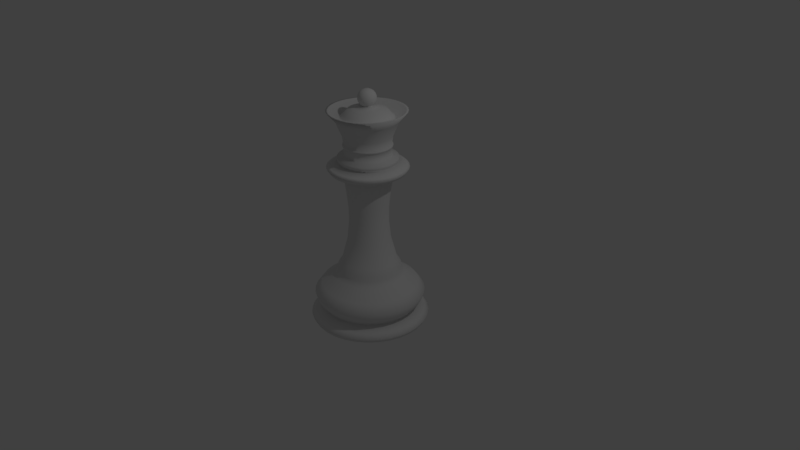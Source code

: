 # Source: krolowa.blend  (saved by Blender 2.79.0; exported with 4.5.12 LTS)
import bpy
from mathutils import Matrix  # noqa: F401  (used for matrix-valued properties, if any)

bpy.ops.wm.read_factory_settings(use_empty=True)
scene = bpy.context.scene
scene.name = 'Scene'

# ---- collections
col_collection_1 = bpy.data.collections.new('Collection 1'); scene.collection.children.link(col_collection_1)

# ---- world
world_world = bpy.data.worlds.new('World'); scene.world = world_world
world_world.color = (0.05088, 0.05088, 0.05088)
world_world.use_sun_shadow = False
world_world.sun_shadow_jitter_overblur = 0.0
world_world.cycles.sampling_method = 'MANUAL'

# ---- cameras
cam_camera = bpy.data.cameras.new('Camera')
cam_camera.clip_end = 100.0
cam_camera.lens = 35.0
cam_camera.sensor_width = 32.0
cam_camera.sensor_height = 18.0
cam_camera.ortho_scale = 7.314
cam_camera.dof.focus_distance = 0.0

# ---- lights
light_lamp = bpy.data.lights.new('Lamp', 'POINT')
light_lamp.transmission_factor = 0.0
light_lamp.cutoff_distance = 30.0
light_lamp.energy = 100.0
light_lamp.shadow_buffer_clip_start = 1.001
light_lamp.shadow_soft_size = 0.1
light_lamp.shadow_maximum_resolution = 0.006
light_lamp.use_absolute_resolution = True

# ---- meshes
me_circle_002 = bpy.data.meshes.new('Circle.002')
me_circle_002.from_pydata([(0.0, 1.0, 0.0), (-0.1951, 0.9808, 0.0), (-0.3827, 0.9239, 0.0), (-0.5556, 0.8315, 0.0), (-0.7071, 0.7071, 0.0), (-0.8315, 0.5556, 0.0), (-0.9239, 0.3827, 0.0), (-0.9808, 0.1951, 0.0), (-1.0, 7.55e-08, 0.0), (-0.9808, -0.1951, 0.0), (-0.9239, -0.3827, 0.0), (-0.8315, -0.5556, 0.0), (-0.7071, -0.7071, 0.0), (-0.5556, -0.8315, 0.0), (-0.3827, -0.9239, 0.0), (-0.1951, -0.9808, 0.0), (3.258e-07, -1.0, 0.0), (0.1951, -0.9808, 0.0), (0.3827, -0.9239, 0.0), (0.5556, -0.8315, 0.0), (0.7071, -0.7071, 0.0), (0.8315, -0.5556, 0.0), (0.9239, -0.3827, 0.0), (0.9808, -0.1951, 0.0), (1.0, 9.656e-07, 0.0), (0.9808, 0.1951, 0.0), (0.9239, 0.3827, 0.0), (0.8315, 0.5556, 0.0), (0.7071, 0.7071, 0.0), (0.5556, 0.8315, 0.0), (0.3827, 0.9239, 0.0), (0.1951, 0.9808, 0.0), (-8.479e-08, 0.2579, 0.3593), (-0.05032, 0.253, 0.3593), (-0.0987, 0.2383, 0.3593), (-0.1433, 0.2144, 0.3593), (-0.1824, 0.1824, 0.3593), (-0.2144, 0.1433, 0.3593), (-0.2383, 0.0987, 0.3593), (-0.253, 0.05032, 0.3593), (-0.2579, 2.34e-07, 0.3593), (-0.253, -0.05031, 0.3593), (-0.2383, -0.0987, 0.3593), (-0.2144, -0.1433, 0.3593), (-0.1824, -0.1824, 0.3593), (-0.1433, -0.2144, 0.3593), (-0.0987, -0.2383, 0.3593), (-0.05031, -0.253, 0.3593), (-7.585e-10, -0.2579, 0.3593), (0.05031, -0.253, 0.3593), (0.0987, -0.2383, 0.3593), (0.1433, -0.2144, 0.3593), (0.1824, -0.1824, 0.3593), (0.2144, -0.1433, 0.3593), (0.2383, -0.0987, 0.3593), (0.253, -0.05031, 0.3593), (0.2579, 4.636e-07, 0.3593), (0.253, 0.05032, 0.3593), (0.2383, 0.0987, 0.3593), (0.2144, 0.1433, 0.3593), (0.1824, 0.1824, 0.3593), (0.1433, 0.2144, 0.3593), (0.0987, 0.2383, 0.3593), (0.05031, 0.253, 0.3593), (0.1627, 0.8182, 0.1797), (-2.43e-08, 0.8342, 0.1797), (0.3192, -0.7707, 0.1797), (0.4635, -0.6936, 0.1797), (-0.6936, 0.4635, 0.1797), (-0.7707, 0.3192, 0.1797), (0.5899, -0.5899, 0.1797), (-0.8182, 0.1627, 0.1797), (0.6936, -0.4635, 0.1797), (-0.8342, 1.064e-07, 0.1797), (0.7707, -0.3192, 0.1797), (-0.8182, -0.1627, 0.1797), (0.8182, -0.1627, 0.1797), (-0.7707, -0.3192, 0.1797), (0.8342, 8.489e-07, 0.1797), (-0.6936, -0.4635, 0.1797), (0.8182, 0.1627, 0.1797), (-0.5899, -0.5899, 0.1797), (0.7707, 0.3192, 0.1797), (-0.4635, -0.6936, 0.1797), (0.6936, 0.4635, 0.1797), (-0.3192, -0.7707, 0.1797), (-0.1627, 0.8182, 0.1797), (0.5899, 0.5899, 0.1797), (-0.1627, -0.8182, 0.1797), (-0.3192, 0.7707, 0.1797), (0.4634, 0.6936, 0.1797), (2.475e-07, -0.8342, 0.1797), (-0.4635, 0.6936, 0.1797), (0.3192, 0.7707, 0.1797), (0.1627, -0.8182, 0.1797), (-0.5899, 0.5899, 0.1797), (9.011e-09, 1.082, -0.1106), (-0.211, 1.061, -0.1106), (-0.4139, 0.9993, -0.1106), (-0.6009, 0.8994, -0.1106), (-0.7649, 0.7649, -0.1106), (-0.8994, 0.6009, -0.1106), (-0.9993, 0.4139, -0.1106), (-1.061, 0.211, -0.1106), (-1.082, 5.936e-08, -0.1106), (-1.061, -0.211, -0.1106), (-0.9993, -0.4139, -0.1106), (-0.8994, -0.6009, -0.1106), (-0.7649, -0.7649, -0.1106), (-0.6009, -0.8994, -0.1106), (-0.4139, -0.9993, -0.1106), (-0.211, -1.061, -0.1106), (3.615e-07, -1.082, -0.1106), (0.211, -1.061, -0.1106), (0.4139, -0.9993, -0.1106), (0.6009, -0.8994, -0.1106), (0.7649, -0.7649, -0.1106), (0.8994, -0.6009, -0.1106), (0.9993, -0.4139, -0.1106), (1.061, -0.211, -0.1106), (1.082, 1.022e-06, -0.1106), (1.061, 0.211, -0.1106), (0.9993, 0.4139, -0.1106), (0.8994, 0.6009, -0.1106), (0.7649, 0.7649, -0.1106), (0.6009, 0.8994, -0.1106), (0.4139, 0.9993, -0.1106), (0.211, 1.061, -0.1106), (2.574e-08, 1.196, -0.1797), (-0.2332, 1.173, -0.1797), (-0.4575, 1.105, -0.1797), (-0.6642, 0.9941, -0.1797), (-0.8454, 0.8454, -0.1797), (-0.9941, 0.6642, -0.1797), (-1.105, 0.4575, -0.1797), (-1.173, 0.2332, -0.1797), (-1.196, 3.346e-08, -0.1797), (-1.173, -0.2332, -0.1797), (-1.105, -0.4575, -0.1797), (-0.9941, -0.6642, -0.1797), (-0.8454, -0.8454, -0.1797), (-0.6642, -0.9941, -0.1797), (-0.4575, -1.105, -0.1797), (-0.2332, -1.173, -0.1797), (4.153e-07, -1.196, -0.1797), (0.2332, -1.173, -0.1797), (0.4575, -1.105, -0.1797), (0.6642, -0.9941, -0.1797), (0.8454, -0.8454, -0.1797), (0.9941, -0.6642, -0.1797), (1.105, -0.4575, -0.1797), (1.173, -0.2332, -0.1797), (1.196, 1.098e-06, -0.1797), (1.173, 0.2332, -0.1797), (1.105, 0.4575, -0.1797), (0.9941, 0.6642, -0.1797), (0.8454, 0.8454, -0.1797), (0.6642, 0.9941, -0.1797), (0.4575, 1.105, -0.1797), (0.2332, 1.173, -0.1797), (7.391e-08, 1.609, 0.152), (-0.3138, 1.578, 0.152), (-0.6156, 1.486, 0.152), (-0.8937, 1.338, 0.152), (-1.138, 1.138, 0.152), (-1.338, 0.8937, 0.152), (-1.486, 0.6156, 0.152), (-1.578, 0.3138, 0.152), (-1.609, -5.411e-08, 0.152), (-1.578, -0.3138, 0.152), (-1.486, -0.6156, 0.152), (-1.338, -0.8937, 0.152), (-1.138, -1.138, 0.152), (-0.8937, -1.338, 0.152), (-0.6156, -1.486, 0.152), (-0.3138, -1.578, 0.152), (5.981e-07, -1.609, 0.152), (0.3138, -1.578, 0.152), (0.6156, -1.486, 0.152), (0.8937, -1.338, 0.152), (1.138, -1.138, 0.152), (1.338, -0.8937, 0.152), (1.486, -0.6156, 0.152), (1.578, -0.3138, 0.152), (1.609, 1.378e-06, 0.152), (1.578, 0.3138, 0.152), (1.486, 0.6156, 0.152), (1.338, 0.8937, 0.152), (1.138, 1.138, 0.152), (0.8937, 1.338, 0.152), (0.6156, 1.486, 0.152), (0.3138, 1.578, 0.152), (8.654e-08, 1.706, 0.152), (-0.3327, 1.673, 0.152), (-0.6527, 1.576, 0.152), (-0.9475, 1.418, 0.152), (-1.206, 1.206, 0.152), (-1.418, 0.9475, 0.152), (-1.576, 0.6527, 0.152), (-1.673, 0.3327, 0.152), (-1.706, -7.71e-08, 0.152), (-1.673, -0.3327, 0.152), (-1.576, -0.6527, 0.152), (-1.418, -0.9475, 0.152), (-1.206, -1.206, 0.152), (-0.9475, -1.418, 0.152), (-0.6527, -1.576, 0.152), (-0.3327, -1.673, 0.152), (6.423e-07, -1.706, 0.152), (0.3327, -1.673, 0.152), (0.6527, -1.576, 0.152), (0.9475, -1.418, 0.152), (1.206, -1.206, 0.152), (1.418, -0.9475, 0.152), (1.576, -0.6527, 0.152), (1.673, -0.3327, 0.152), (1.706, 1.441e-06, 0.152), (1.673, 0.3327, 0.152), (1.576, 0.6527, 0.152), (1.418, 0.9475, 0.152), (1.206, 1.206, 0.152), (0.9475, 1.418, 0.152), (0.6527, 1.576, 0.152), (0.3327, 1.673, 0.152), (4.412e-08, 1.342, -0.2764), (-0.2619, 1.317, -0.2764), (-0.5137, 1.24, -0.2764), (-0.7458, 1.116, -0.2764), (-0.9492, 0.9492, -0.2764), (-1.116, 0.7458, -0.2764), (-1.24, 0.5137, -0.2764), (-1.317, 0.2619, -0.2764), (-1.342, -3.952e-10, -0.2764), (-1.317, -0.2619, -0.2764), (-1.24, -0.5137, -0.2764), (-1.116, -0.7458, -0.2764), (-0.9492, -0.9492, -0.2764), (-0.7458, -1.116, -0.2764), (-0.5137, -1.24, -0.2764), (-0.2619, -1.317, -0.2764), (4.815e-07, -1.342, -0.2764), (0.2619, -1.317, -0.2764), (0.5137, -1.24, -0.2764), (0.7458, -1.116, -0.2764), (0.9492, -0.9492, -0.2764), (1.116, -0.7458, -0.2764), (1.24, -0.5137, -0.2764), (1.317, -0.2619, -0.2764), (1.342, 1.194e-06, -0.2764), (1.317, 0.2619, -0.2764), (1.24, 0.5137, -0.2764), (1.116, 0.7458, -0.2764), (0.9492, 0.9492, -0.2764), (0.7458, 1.116, -0.2764), (0.5137, 1.24, -0.2764), (0.2619, 1.317, -0.2764), (2.601e-08, 1.069, -0.9306), (-0.2085, 1.048, -0.9306), (-0.409, 0.9874, -0.9306), (-0.5938, 0.8887, -0.9306), (-0.7557, 0.7557, -0.9306), (-0.8887, 0.5938, -0.9306), (-0.9874, 0.409, -0.9306), (-1.048, 0.2085, -0.9306), (-1.069, 5.966e-08, -0.9306), (-1.048, -0.2085, -0.9306), (-0.9874, -0.409, -0.9306), (-0.8887, -0.5938, -0.9306), (-0.7557, -0.7557, -0.9306), (-0.5938, -0.8887, -0.9306), (-0.409, -0.9874, -0.9306), (-0.2085, -1.048, -0.9306), (3.743e-07, -1.069, -0.9306), (0.2085, -1.048, -0.9306), (0.409, -0.9874, -0.9306), (0.5938, -0.8887, -0.9306), (0.7557, -0.7557, -0.9306), (0.8887, -0.5938, -0.9306), (0.9874, -0.409, -0.9306), (1.048, -0.2085, -0.9306), (1.069, 1.011e-06, -0.9306), (1.048, 0.2085, -0.9306), (0.9874, 0.409, -0.9306), (0.8887, 0.5938, -0.9306), (0.7557, 0.7557, -0.9306), (0.5938, 0.8887, -0.9306), (0.409, 0.9874, -0.9306), (0.2085, 1.048, -0.9306), (2.044e-08, 1.015, -1.276), (-0.1981, 0.9959, -1.276), (-0.3886, 0.9382, -1.276), (-0.5642, 0.8443, -1.276), (-0.718, 0.718, -1.276), (-0.8443, 0.5642, -1.276), (-0.9382, 0.3886, -1.276), (-0.9959, 0.1981, -1.276), (-1.015, 7.098e-08, -1.276), (-0.9959, -0.1981, -1.276), (-0.9382, -0.3886, -1.276), (-0.8443, -0.5642, -1.276), (-0.718, -0.718, -1.276), (-0.5642, -0.8443, -1.276), (-0.3886, -0.9382, -1.276), (-0.1981, -0.9959, -1.276), (3.513e-07, -1.015, -1.276), (0.1981, -0.9959, -1.276), (0.3886, -0.9382, -1.276), (0.5642, -0.8443, -1.276), (0.718, -0.718, -1.276), (0.8443, -0.5642, -1.276), (0.9382, -0.3886, -1.276), (0.9959, -0.1981, -1.276), (1.015, 9.748e-07, -1.276), (0.9959, 0.1981, -1.276), (0.9382, 0.3886, -1.276), (0.8443, 0.5642, -1.276), (0.718, 0.718, -1.276), (0.5642, 0.8443, -1.276), (0.3886, 0.9382, -1.276), (0.1981, 0.9959, -1.276), (2.044e-08, 1.015, -1.423), (-0.1981, 0.9959, -1.423), (-0.3886, 0.9382, -1.423), (-0.5642, 0.8443, -1.423), (-0.718, 0.718, -1.423), (-0.8443, 0.5642, -1.423), (-0.9382, 0.3886, -1.423), (-0.9959, 0.1981, -1.423), (-1.015, 7.098e-08, -1.423), (-0.9959, -0.1981, -1.423), (-0.9382, -0.3886, -1.423), (-0.8443, -0.5642, -1.423), (-0.718, -0.718, -1.423), (-0.5642, -0.8443, -1.423), (-0.3886, -0.9382, -1.423), (-0.1981, -0.9959, -1.423), (3.513e-07, -1.015, -1.423), (0.1981, -0.9959, -1.423), (0.3886, -0.9382, -1.423), (0.5642, -0.8443, -1.423), (0.718, -0.718, -1.423), (0.8443, -0.5642, -1.423), (0.9382, -0.3886, -1.423), (0.9959, -0.1981, -1.423), (1.015, 9.748e-07, -1.423), (0.9959, 0.1981, -1.423), (0.9382, 0.3886, -1.423), (0.8443, 0.5642, -1.423), (0.718, 0.718, -1.423), (0.5642, 0.8443, -1.423), (0.3886, 0.9382, -1.423), (0.1981, 0.9959, -1.423), (1.067, 1.009e-06, -1.375), (1.067, 1.009e-06, -1.324), (1.047, -0.2082, -1.324), (1.047, -0.2082, -1.375), (-0.8872, -0.5928, -1.375), (-0.8872, -0.5928, -1.324), (-0.9859, -0.4084, -1.324), (-0.9859, -0.4084, -1.375), (1.047, 0.2082, -1.375), (1.047, 0.2082, -1.324), (-0.7545, -0.7545, -1.375), (-0.7545, -0.7545, -1.324), (0.9859, 0.4084, -1.375), (0.9859, 0.4084, -1.324), (-0.5928, -0.8872, -1.375), (-0.5928, -0.8872, -1.324), (0.8872, 0.5928, -1.375), (0.8872, 0.5928, -1.324), (-0.4084, -0.9859, -1.375), (-0.4084, -0.9859, -1.324), (-0.2082, 1.047, -1.375), (-0.2082, 1.047, -1.324), (2.612e-08, 1.067, -1.324), (2.612e-08, 1.067, -1.375), (0.7545, 0.7545, -1.375), (0.7545, 0.7545, -1.324), (-0.2082, -1.047, -1.375), (-0.2082, -1.047, -1.324), (-0.4084, 0.9859, -1.375), (-0.4084, 0.9859, -1.324), (0.5928, 0.8872, -1.375), (0.5928, 0.8872, -1.324), (3.738e-07, -1.067, -1.375), (3.738e-07, -1.067, -1.324), (-0.5928, 0.8872, -1.375), (-0.5928, 0.8872, -1.324), (0.4084, 0.9859, -1.375), (0.4084, 0.9859, -1.324), (0.2082, -1.047, -1.375), (0.2082, -1.047, -1.324), (-0.7545, 0.7545, -1.375), (-0.7545, 0.7545, -1.324), (0.2082, 1.047, -1.375), (0.2082, 1.047, -1.324), (0.4084, -0.9859, -1.375), (0.4084, -0.9859, -1.324), (-0.8872, 0.5928, -1.375), (-0.8872, 0.5928, -1.324), (0.5928, -0.8872, -1.375), (0.5928, -0.8872, -1.324), (-0.9859, 0.4084, -1.375), (-0.9859, 0.4084, -1.324), (0.7545, -0.7545, -1.375), (0.7545, -0.7545, -1.324), (-1.047, 0.2082, -1.375), (-1.047, 0.2082, -1.324), (0.8872, -0.5928, -1.375), (0.8872, -0.5928, -1.324), (-1.067, 5.92e-08, -1.375), (-1.067, 5.92e-08, -1.324), (0.9859, -0.4084, -1.375), (0.9859, -0.4084, -1.324), (-1.047, -0.2082, -1.375), (-1.047, -0.2082, -1.324), (2.044e-08, 1.015, -1.769), (-0.1981, 0.9959, -1.769), (-0.3886, 0.9382, -1.769), (-0.5642, 0.8443, -1.769), (-0.718, 0.718, -1.769), (-0.8443, 0.5642, -1.769), (-0.9382, 0.3886, -1.769), (-0.9959, 0.1981, -1.769), (-1.015, 7.098e-08, -1.769), (-0.9959, -0.1981, -1.769), (-0.9382, -0.3886, -1.769), (-0.8443, -0.5642, -1.769), (-0.718, -0.718, -1.769), (-0.5642, -0.8443, -1.769), (-0.3886, -0.9382, -1.769), (-0.1981, -0.9959, -1.769), (3.513e-07, -1.015, -1.769), (0.1981, -0.9959, -1.769), (0.3886, -0.9382, -1.769), (0.5642, -0.8443, -1.769), (0.718, -0.718, -1.769), (0.8443, -0.5642, -1.769), (0.9382, -0.3886, -1.769), (0.9959, -0.1981, -1.769), (1.015, 9.748e-07, -1.769), (0.9959, 0.1981, -1.769), (0.9382, 0.3886, -1.769), (0.8443, 0.5642, -1.769), (0.718, 0.718, -1.769), (0.5642, 0.8443, -1.769), (0.3886, 0.9382, -1.769), (0.1981, 0.9959, -1.769), (3.253e-08, 1.213, -2.118), (-0.2367, 1.19, -2.118), (-0.4643, 1.121, -2.118), (-0.674, 1.009, -2.118), (-0.8578, 0.8578, -2.118), (-1.009, 0.674, -2.118), (-1.121, 0.4643, -2.118), (-1.19, 0.2367, -2.118), (-1.213, 2.583e-08, -2.118), (-1.19, -0.2367, -2.118), (-1.121, -0.4643, -2.118), (-1.009, -0.674, -2.118), (-0.8578, -0.8578, -2.118), (-0.674, -1.009, -2.118), (-0.4643, -1.121, -2.118), (-0.2367, -1.19, -2.118), (4.278e-07, -1.213, -2.118), (0.2367, -1.19, -2.118), (0.4643, -1.121, -2.118), (0.674, -1.009, -2.118), (0.8578, -0.8578, -2.118), (1.009, -0.674, -2.118), (1.121, -0.4643, -2.118), (1.19, -0.2367, -2.118), (1.213, 1.106e-06, -2.118), (1.19, 0.2367, -2.118), (1.121, 0.4643, -2.118), (1.009, 0.674, -2.118), (0.8578, 0.8578, -2.118), (0.674, 1.009, -2.118), (0.4643, 1.121, -2.118), (0.2367, 1.19, -2.118), (1.284, -0.2553, -1.868), (1.209, -0.5008, -1.868), (-1.209, -0.5008, -1.868), (-1.284, -0.2553, -1.868), (1.309, 1.168e-06, -1.868), (-1.088, -0.7271, -1.868), (1.284, 0.2553, -1.868), (-0.9254, -0.9254, -1.868), (1.209, 0.5008, -1.868), (-0.7271, -1.088, -1.868), (1.088, 0.7271, -1.868), (-0.5008, -1.209, -1.868), (-0.2553, 1.284, -1.868), (5.41e-08, 1.309, -1.868), (0.9254, 0.9254, -1.868), (-0.2553, -1.284, -1.868), (-0.5008, 1.209, -1.868), (0.7271, 1.088, -1.868), (4.805e-07, -1.309, -1.868), (-0.7271, 1.088, -1.868), (0.5008, 1.209, -1.868), (0.2553, -1.284, -1.868), (-0.9254, 0.9254, -1.868), (0.2553, 1.284, -1.868), (0.5008, -1.209, -1.868), (-1.088, 0.7271, -1.868), (0.7271, -1.088, -1.868), (-1.209, 0.5008, -1.868), (0.9254, -0.9254, -1.868), (-1.284, 0.2553, -1.868), (1.088, -0.7271, -1.868), (-1.309, 3.3e-09, -1.868), (1.206, -0.4995, -1.993), (-1.28, -0.2547, -1.993), (5.034e-08, 1.305, -1.993), (1.28, -0.2547, -1.993), (-1.206, -0.4995, -1.993), (1.305, 1.166e-06, -1.993), (-1.085, -0.7252, -1.993), (1.28, 0.2547, -1.993), (-0.923, -0.923, -1.993), (1.206, 0.4995, -1.993), (-0.7252, -1.085, -1.993), (1.085, 0.7252, -1.993), (-0.4995, -1.206, -1.993), (-0.2547, 1.28, -1.993), (0.923, 0.923, -1.993), (-0.2547, -1.28, -1.993), (-0.4995, 1.206, -1.993), (0.7252, 1.085, -1.993), (4.757e-07, -1.305, -1.993), (-0.7252, 1.085, -1.993), (0.4995, 1.206, -1.993), (0.2547, -1.28, -1.993), (-0.923, 0.923, -1.993), (0.2547, 1.28, -1.993), (0.4995, -1.206, -1.993), (-1.085, 0.7252, -1.993), (0.7252, -1.085, -1.993), (-1.206, 0.4995, -1.993), (0.923, -0.923, -1.993), (-1.28, 0.2547, -1.993), (1.085, -0.7252, -1.993), (-1.305, 4.051e-09, -1.993), (1.162e-07, 1.765, -2.306), (-0.3444, 1.731, -2.306), (-0.6755, 1.631, -2.306), (-0.9807, 1.468, -2.306), (-1.248, 1.248, -2.306), (-1.468, 0.9807, -2.306), (-1.631, 0.6755, -2.306), (-1.731, 0.3444, -2.306), (-1.765, -1.031e-07, -2.306), (-1.731, -0.3444, -2.306), (-1.631, -0.6755, -2.306), (-1.468, -0.9807, -2.306), (-1.248, -1.248, -2.306), (-0.9807, -1.468, -2.306), (-0.6755, -1.631, -2.306), (-0.3444, -1.731, -2.306), (6.914e-07, -1.765, -2.306), (0.3444, -1.731, -2.306), (0.6755, -1.631, -2.306), (0.9807, -1.468, -2.306), (1.248, -1.248, -2.306), (1.468, -0.9807, -2.306), (1.631, -0.6755, -2.306), (1.731, -0.3444, -2.306), (1.765, 1.468e-06, -2.306), (1.731, 0.3444, -2.306), (1.631, 0.6755, -2.306), (1.468, 0.9807, -2.306), (1.248, 1.248, -2.306), (0.9807, 1.468, -2.306), (0.6755, 1.631, -2.306), (0.3444, 1.731, -2.306), (1.531, 0.634, -2.214), (1.625, 0.3232, -2.214), (-0.9204, -1.377, -2.214), (-1.171, -1.171, -2.214), (1.377, 0.9204, -2.214), (-0.634, -1.531, -2.214), (-0.3232, 1.625, -2.214), (9.594e-08, 1.657, -2.214), (1.171, 1.171, -2.214), (-0.3232, -1.625, -2.214), (-0.634, 1.531, -2.214), (0.9204, 1.377, -2.214), (6.357e-07, -1.657, -2.214), (-0.9204, 1.377, -2.214), (0.634, 1.531, -2.214), (0.3232, -1.625, -2.214), (-1.171, 1.171, -2.214), (0.3232, 1.625, -2.214), (0.634, -1.531, -2.214), (-1.377, 0.9204, -2.214), (0.9204, -1.377, -2.214), (-1.531, 0.634, -2.214), (1.171, -1.171, -2.214), (-1.625, 0.3232, -2.214), (1.377, -0.9204, -2.214), (-1.657, -7.736e-08, -2.214), (1.531, -0.634, -2.214), (-1.625, -0.3232, -2.214), (1.625, -0.3232, -2.214), (-1.531, -0.634, -2.214), (1.657, 1.397e-06, -2.214), (-1.377, -0.9204, -2.214), (9.659e-08, 1.631, -2.509), (-0.3183, 1.6, -2.509), (-0.6243, 1.507, -2.509), (-0.9063, 1.356, -2.509), (-1.154, 1.154, -2.509), (-1.356, 0.9063, -2.509), (-1.507, 0.6243, -2.509), (-1.6, 0.3183, -2.509), (-1.631, -6.932e-08, -2.509), (-1.6, -0.3183, -2.509), (-1.507, -0.6243, -2.509), (-1.356, -0.9063, -2.509), (-1.154, -1.154, -2.509), (-0.9063, -1.356, -2.509), (-0.6243, -1.507, -2.509), (-0.3183, -1.6, -2.509), (6.282e-07, -1.631, -2.509), (0.3183, -1.6, -2.509), (0.6243, -1.507, -2.509), (0.9063, -1.356, -2.509), (1.154, -1.154, -2.509), (1.356, -0.9063, -2.509), (1.507, -0.6243, -2.509), (1.6, -0.3183, -2.509), (1.631, 1.383e-06, -2.509), (1.6, 0.3183, -2.509), (1.507, 0.6243, -2.509), (1.356, 0.9063, -2.509), (1.154, 1.154, -2.509), (0.9063, 1.356, -2.509), (0.6243, 1.507, -2.509), (0.3183, 1.6, -2.509), (2.174e-08, 1.08, -2.663), (-0.2107, 1.059, -2.663), (-0.4132, 0.9976, -2.663), (-0.5999, 0.8979, -2.663), (-0.7636, 0.7636, -2.663), (-0.8979, 0.5999, -2.663), (-0.9976, 0.4132, -2.663), (-1.059, 0.2107, -2.663), (-1.08, 6.621e-08, -2.663), (-1.059, -0.2107, -2.663), (-0.9976, -0.4132, -2.663), (-0.8979, -0.5999, -2.663), (-0.7636, -0.7636, -2.663), (-0.5999, -0.8979, -2.663), (-0.4132, -0.9976, -2.663), (-0.2107, -1.059, -2.663), (3.736e-07, -1.08, -2.663), (0.2107, -1.059, -2.663), (0.4132, -0.9976, -2.663), (0.5999, -0.8978, -2.663), (0.7636, -0.7636, -2.663), (0.8979, -0.5999, -2.663), (0.9976, -0.4132, -2.663), (1.059, -0.2107, -2.663), (1.08, 1.027e-06, -2.663), (1.059, 0.2107, -2.663), (0.9976, 0.4132, -2.663), (0.8978, 0.5999, -2.663), (0.7636, 0.7636, -2.663), (0.5999, 0.8979, -2.663), (0.4132, 0.9976, -2.663), (0.2107, 1.059, -2.663), (-1.564e-09, 0.8752, -4.183), (-0.1707, 0.8584, -4.183), (-0.3349, 0.8086, -4.183), (-0.4863, 0.7277, -4.183), (-0.6189, 0.6189, -4.183), (-0.7277, 0.4863, -4.183), (-0.8086, 0.3349, -4.183), (-0.8584, 0.1707, -4.183), (-0.8752, 1.162e-07, -4.183), (-0.8584, -0.1707, -4.183), (-0.8086, -0.3349, -4.183), (-0.7277, -0.4862, -4.183), (-0.6189, -0.6189, -4.183), (-0.4863, -0.7277, -4.183), (-0.3349, -0.8086, -4.183), (-0.1707, -0.8584, -4.183), (2.836e-07, -0.8752, -4.183), (0.1707, -0.8584, -4.183), (0.3349, -0.8086, -4.183), (0.4863, -0.7277, -4.183), (0.6189, -0.6189, -4.183), (0.7277, -0.4862, -4.183), (0.8086, -0.3349, -4.183), (0.8584, -0.1707, -4.183), (0.8752, 8.953e-07, -4.183), (0.8584, 0.1707, -4.183), (0.8086, 0.3349, -4.183), (0.7277, 0.4863, -4.183), (0.6189, 0.6189, -4.183), (0.4862, 0.7277, -4.183), (0.3349, 0.8086, -4.183), (0.1707, 0.8584, -4.183), (0.1862, -0.9359, -3.423), (3.165e-07, -0.9542, -3.423), (-0.6747, 0.6747, -3.423), (-0.5301, 0.7934, -3.423), (0.1862, 0.9359, -3.423), (0.3652, 0.8816, -3.423), (0.3652, -0.8816, -3.423), (-0.7934, 0.5301, -3.423), (5.618e-09, 0.9542, -3.423), (0.5301, -0.7934, -3.423), (-0.8816, 0.3652, -3.423), (0.6747, -0.6747, -3.423), (-0.9359, 0.1862, -3.423), (0.7934, -0.5301, -3.423), (-0.9542, 9.549e-08, -3.423), (0.8816, -0.3652, -3.423), (-0.9359, -0.1862, -3.423), (0.9359, -0.1862, -3.423), (-0.8816, -0.3652, -3.423), (0.9542, 9.448e-07, -3.423), (-0.7934, -0.5301, -3.423), (0.9359, 0.1862, -3.423), (-0.6747, -0.6747, -3.423), (0.8816, 0.3652, -3.423), (-0.5301, -0.7934, -3.423), (0.7934, 0.5301, -3.423), (-0.3652, -0.8816, -3.423), (-0.1862, 0.9359, -3.423), (0.6747, 0.6747, -3.423), (-0.1862, -0.9359, -3.423), (-0.3652, 0.8816, -3.423), (0.5301, 0.7934, -3.423), (5.728e-08, 1.392, -6.948), (-0.2715, 1.365, -6.948), (-0.5326, 1.286, -6.948), (-0.7733, 1.157, -6.948), (-0.9842, 0.9842, -6.948), (-1.157, 0.7733, -6.948), (-1.286, 0.5326, -6.948), (-1.365, 0.2715, -6.948), (-1.392, -8.918e-09, -6.948), (-1.365, -0.2715, -6.948), (-1.286, -0.5326, -6.948), (-1.157, -0.7733, -6.948), (-0.9842, -0.9842, -6.948), (-0.7733, -1.157, -6.948), (-0.5326, -1.286, -6.948), (-0.2715, -1.365, -6.948), (5.108e-07, -1.392, -6.948), (0.2715, -1.365, -6.948), (0.5326, -1.286, -6.948), (0.7733, -1.157, -6.948), (0.9842, -0.9842, -6.948), (1.157, -0.7733, -6.948), (1.286, -0.5326, -6.948), (1.365, -0.2715, -6.948), (1.392, 1.23e-06, -6.948), (1.365, 0.2715, -6.948), (1.286, 0.5326, -6.948), (1.157, 0.7733, -6.948), (0.9842, 0.9842, -6.948), (0.7732, 1.157, -6.948), (0.5326, 1.286, -6.948), (0.2715, 1.365, -6.948), (0.6139, -0.6139, -4.845), (0.4823, -0.7218, -4.845), (-0.8514, 0.1694, -4.845), (-0.802, 0.3322, -4.845), (0.7218, -0.4823, -4.845), (-0.8681, 1.167e-07, -4.845), (0.802, -0.3322, -4.845), (-0.8514, -0.1694, -4.845), (0.8514, -0.1694, -4.845), (-0.802, -0.3322, -4.845), (0.8681, 8.895e-07, -4.845), (-0.7218, -0.4823, -4.845), (0.8514, 0.1694, -4.845), (-0.6139, -0.6139, -4.845), (0.802, 0.3322, -4.845), (-0.4823, -0.7218, -4.845), (0.7218, 0.4823, -4.845), (-0.3322, -0.802, -4.845), (-0.1694, 0.8514, -4.845), (-4.099e-09, 0.8681, -4.845), (0.6139, 0.6139, -4.845), (-0.1694, -0.8514, -4.845), (-0.3322, 0.802, -4.845), (0.4823, 0.7218, -4.845), (2.788e-07, -0.8681, -4.845), (-0.4823, 0.7218, -4.845), (0.3322, 0.802, -4.845), (0.1694, -0.8514, -4.845), (-0.6139, 0.6139, -4.845), (0.1694, 0.8514, -4.845), (0.3322, -0.802, -4.845), (-0.7218, 0.4823, -4.845), (0.5276, -0.7897, -5.674), (-0.8774, 0.3634, -5.674), (1.985e-09, 0.9497, -5.674), (0.6716, -0.6716, -5.674), (-0.9315, 0.1853, -5.674), (0.7897, -0.5276, -5.674), (-0.9497, 9.488e-08, -5.674), (0.8774, -0.3634, -5.674), (-0.9315, -0.1853, -5.674), (0.9315, -0.1853, -5.674), (-0.8774, -0.3634, -5.674), (0.9497, 9.402e-07, -5.674), (-0.7897, -0.5276, -5.674), (0.9315, 0.1853, -5.674), (-0.6716, -0.6716, -5.674), (0.8774, 0.3634, -5.674), (-0.5276, -0.7897, -5.674), (0.7897, 0.5276, -5.674), (-0.3634, -0.8774, -5.674), (-0.1853, 0.9315, -5.674), (0.6716, 0.6716, -5.674), (-0.1853, -0.9315, -5.674), (-0.3634, 0.8774, -5.674), (0.5276, 0.7897, -5.674), (3.114e-07, -0.9497, -5.674), (-0.5276, 0.7897, -5.674), (0.3634, 0.8774, -5.674), (0.1853, -0.9315, -5.674), (-0.6716, 0.6716, -5.674), (0.1853, 0.9315, -5.674), (0.3634, -0.8774, -5.674), (-0.7897, 0.5276, -5.674), (8.095e-08, 1.57, -7.39), (-0.3063, 1.54, -7.39), (-0.6008, 1.45, -7.39), (-0.8722, 1.305, -7.39), (-1.11, 1.11, -7.39), (-1.305, 0.8722, -7.39), (-1.45, 0.6008, -7.39), (-1.54, 0.3063, -7.39), (-1.57, -5.298e-08, -7.39), (-1.54, -0.3063, -7.39), (-1.45, -0.6008, -7.39), (-1.305, -0.8722, -7.39), (-1.11, -1.11, -7.39), (-0.8722, -1.305, -7.39), (-0.6008, -1.45, -7.39), (-0.3063, -1.54, -7.39), (5.925e-07, -1.57, -7.39), (0.3063, -1.54, -7.39), (0.6008, -1.45, -7.39), (0.8722, -1.305, -7.39), (1.11, -1.11, -7.39), (1.305, -0.8722, -7.39), (1.45, -0.6008, -7.39), (1.54, -0.3063, -7.39), (1.57, 1.344e-06, -7.39), (1.54, 0.3063, -7.39), (1.45, 0.6008, -7.39), (1.305, 0.8722, -7.39), (1.11, 1.11, -7.39), (0.8722, 1.305, -7.39), (0.6008, 1.45, -7.39), (0.3063, 1.54, -7.39), (0.6733, -1.008, -6.676), (-1.12, 0.4638, -6.676), (3.429e-08, 1.212, -6.676), (0.8569, -0.8569, -6.676), (-1.189, 0.2364, -6.676), (1.008, -0.6733, -6.676), (-1.212, 3.328e-08, -6.676), (1.12, -0.4638, -6.676), (-1.189, -0.2364, -6.676), (1.189, -0.2364, -6.676), (-1.12, -0.4638, -6.676), (1.212, 1.112e-06, -6.676), (-1.008, -0.6733, -6.676), (1.189, 0.2364, -6.676), (-0.8569, -0.8569, -6.676), (1.12, 0.4638, -6.676), (-0.6733, -1.008, -6.676), (1.008, 0.6733, -6.676), (-0.4638, -1.12, -6.676), (-0.2364, 1.189, -6.676), (0.8569, 0.8569, -6.676), (-0.2364, -1.189, -6.676), (-0.4638, 1.12, -6.676), (0.6733, 1.008, -6.676), (4.292e-07, -1.212, -6.676), (-0.6733, 1.008, -6.676), (0.4638, 1.12, -6.676), (0.2364, -1.189, -6.676), (-0.8569, 0.8569, -6.676), (0.2364, 1.189, -6.676), (0.4638, -1.12, -6.676), (-1.008, 0.6733, -6.676), (1.3, 0.5385, -7.14), (1.38, 0.2745, -7.14), (-0.7818, -1.17, -7.14), (-0.9951, -0.9951, -7.14), (1.17, 0.7818, -7.14), (-0.5385, -1.3, -7.14), (-0.2745, 1.38, -7.14), (5.992e-08, 1.407, -7.14), (0.9951, 0.9951, -7.14), (-0.2745, -1.38, -7.14), (-0.5385, 1.3, -7.14), (0.7818, 1.17, -7.14), (5.185e-07, -1.407, -7.14), (-0.7818, 1.17, -7.14), (0.5385, 1.3, -7.14), (0.2745, -1.38, -7.14), (-0.9951, 0.9951, -7.14), (0.2745, 1.38, -7.14), (0.5385, -1.3, -7.14), (-1.17, 0.7818, -7.14), (0.7818, -1.17, -7.14), (-1.3, 0.5385, -7.14), (0.9951, -0.9951, -7.14), (-1.38, 0.2745, -7.14), (1.17, -0.7818, -7.14), (-1.407, -1.39e-08, -7.14), (1.3, -0.5385, -7.14), (-1.38, -0.2745, -7.14), (1.38, -0.2745, -7.14), (-1.3, -0.5385, -7.14), (1.407, 1.239e-06, -7.14), (-1.17, -0.7818, -7.14), (-0.006634, 2.453, -8.212), (-0.4853, 2.406, -8.212), (-0.9455, 2.267, -8.212), (-1.37, 2.04, -8.212), (-1.741, 1.735, -8.212), (-2.047, 1.363, -8.212), (-2.273, 0.9389, -8.212), (-2.413, 0.4786, -8.212), (-2.46, -2.701e-07, -8.212), (-2.413, -0.4786, -8.212), (-2.273, -0.9389, -8.212), (-2.047, -1.363, -8.212), (-1.741, -1.735, -8.212), (-1.37, -2.04, -8.212), (-0.9455, -2.267, -8.212), (-0.4853, -2.406, -8.212), (-0.006633, -2.453, -8.212), (0.472, -2.406, -8.212), (0.9323, -2.267, -8.212), (1.356, -2.04, -8.212), (1.728, -1.735, -8.212), (2.033, -1.363, -8.212), (2.26, -0.9389, -8.212), (2.4, -0.4786, -8.212), (2.447, 1.914e-06, -8.212), (2.4, 0.4786, -8.212), (2.26, 0.9389, -8.212), (2.033, 1.363, -8.212), (1.728, 1.735, -8.212), (1.356, 2.04, -8.212), (0.9322, 2.267, -8.212), (0.472, 2.406, -8.212), (-0.006634, 2.023, -8.929), (-0.4014, 1.985, -8.929), (-0.781, 1.869, -8.929), (-1.131, 1.682, -8.929), (-1.437, 1.431, -8.929), (-1.689, 1.124, -8.929), (-1.876, 0.7743, -8.929), (-1.991, 0.3948, -8.929), (-2.03, -1.862e-07, -8.929), (-1.991, -0.3948, -8.929), (-1.876, -0.7743, -8.929), (-1.689, -1.124, -8.929), (-1.437, -1.431, -8.929), (-1.131, -1.682, -8.929), (-0.781, -1.869, -8.929), (-0.4014, -1.985, -8.929), (-0.006633, -2.023, -8.929), (0.3881, -1.985, -8.929), (0.7677, -1.869, -8.929), (1.118, -1.682, -8.929), (1.424, -1.431, -8.929), (1.676, -1.124, -8.929), (1.863, -0.7743, -8.929), (1.978, -0.3948, -8.929), (2.017, 1.615e-06, -8.929), (1.978, 0.3948, -8.929), (1.863, 0.7743, -8.929), (1.676, 1.124, -8.929), (1.424, 1.431, -8.929), (1.118, 1.682, -8.929), (0.7677, 1.869, -8.929), (0.3881, 1.985, -8.929), (-1.943, -1.294, -8.57), (-2.159, -0.8914, -8.57), (2.278, 0.4544, -8.57), (2.323, 1.826e-06, -8.57), (-1.654, -1.647, -8.57), (2.145, 0.8914, -8.57), (-1.301, -1.937, -8.57), (1.93, 1.294, -8.57), (-0.898, -2.152, -8.57), (-0.461, 2.284, -8.57), (-0.006634, 2.329, -8.57), (1.64, 1.647, -8.57), (-0.461, -2.284, -8.57), (-0.898, 2.152, -8.57), (1.287, 1.937, -8.57), (-0.006633, -2.329, -8.57), (-1.301, 1.937, -8.57), (0.8847, 2.152, -8.57), (0.4478, -2.284, -8.57), (-1.654, 1.647, -8.57), (0.4478, 2.284, -8.57), (0.8847, -2.152, -8.57), (-1.943, 1.294, -8.57), (1.287, -1.937, -8.57), (-2.159, 0.8914, -8.57), (1.64, -1.647, -8.57), (-2.291, 0.4544, -8.57), (1.93, -1.294, -8.57), (-2.336, -2.469e-07, -8.57), (2.145, -0.8914, -8.57), (-2.291, -0.4544, -8.57), (2.278, -0.4544, -8.57), (1.191, 1.788, -7.801), (1.517, 1.521, -7.801), (-0.003316, -2.15, -7.801), (-0.4228, -2.109, -7.801), (0.8196, 1.987, -7.801), (0.4162, -2.109, -7.801), (0.4162, 2.109, -7.801), (0.8196, -1.987, -7.801), (-0.003317, 2.15, -7.801), (1.191, -1.788, -7.801), (1.517, -1.521, -7.801), (-2.112, 0.4195, -7.801), (-1.99, 0.8229, -7.801), (1.785, -1.195, -7.801), (-2.154, -1.919e-07, -7.801), (-0.4228, 2.109, -7.801), (1.983, -0.8229, -7.801), (-2.112, -0.4195, -7.801), (-0.8262, 1.987, -7.801), (2.106, -0.4195, -7.801), (-1.99, -0.8229, -7.801), (-1.198, 1.788, -7.801), (2.147, 1.722e-06, -7.801), (-1.791, -1.195, -7.801), (-1.524, 1.521, -7.801), (2.106, 0.4195, -7.801), (-1.524, -1.521, -7.801), (-1.791, 1.195, -7.801), (1.983, 0.8229, -7.801), (-1.198, -1.788, -7.801), (1.785, 1.195, -7.801), (-0.8262, -1.987, -7.801), (-0.01047, 2.64, -9.301), (-0.5256, 2.589, -9.301), (-1.021, 2.439, -9.301), (-1.477, 2.195, -9.301), (-1.877, 1.867, -9.301), (-2.206, 1.467, -9.301), (-2.45, 1.01, -9.301), (-2.6, 0.5151, -9.301), (-2.651, -3.285e-07, -9.301), (-2.6, -0.5151, -9.301), (-2.45, -1.01, -9.301), (-2.206, -1.467, -9.301), (-1.877, -1.867, -9.301), (-1.477, -2.195, -9.301), (-1.021, -2.439, -9.301), (-0.5256, -2.589, -9.301), (-0.01047, -2.64, -9.301), (0.5046, -2.589, -9.301), (0.9999, -2.439, -9.301), (1.456, -2.195, -9.301), (1.856, -1.867, -9.301), (2.185, -1.467, -9.301), (2.429, -1.01, -9.301), (2.579, -0.5151, -9.301), (2.63, 2.022e-06, -9.301), (2.579, 0.5151, -9.301), (2.429, 1.01, -9.301), (2.185, 1.467, -9.301), (1.856, 1.867, -9.301), (1.456, 2.195, -9.301), (0.9999, 2.439, -9.301), (0.5046, 2.589, -9.301), (-0.01047, 2.076, -9.665), (-0.4155, 2.036, -9.665), (-0.8049, 1.918, -9.665), (-1.164, 1.726, -9.665), (-1.478, 1.468, -9.665), (-1.737, 1.153, -9.665), (-1.928, 0.7944, -9.665), (-2.047, 0.405, -9.665), (-2.086, -2.201e-07, -9.665), (-2.047, -0.405, -9.665), (-1.928, -0.7944, -9.665), (-1.737, -1.153, -9.665), (-1.478, -1.468, -9.665), (-1.164, -1.726, -9.665), (-0.8049, -1.918, -9.665), (-0.4155, -2.036, -9.665), (-0.01047, -2.076, -9.665), (0.3945, -2.036, -9.665), (0.784, -1.918, -9.665), (1.143, -1.726, -9.665), (1.457, -1.468, -9.665), (1.716, -1.153, -9.665), (1.907, -0.7944, -9.665), (2.026, -0.405, -9.665), (2.065, 1.628e-06, -9.665), (2.026, 0.405, -9.665), (1.907, 0.7944, -9.665), (1.716, 1.153, -9.665), (1.457, 1.468, -9.665), (1.143, 1.726, -9.665), (0.784, 1.918, -9.665), (0.3945, 2.036, -9.665), (2.5, -0.4993, -9.483), (2.354, -0.9794, -9.483), (-2.375, -0.9794, -9.483), (-2.521, -0.4993, -9.483), (2.549, 1.961e-06, -9.483), (-2.139, -1.422, -9.483), (2.5, 0.4993, -9.483), (-1.82, -1.81, -9.483), (2.354, 0.9795, -9.483), (-1.432, -2.128, -9.483), (2.118, 1.422, -9.483), (-0.9899, -2.365, -9.483), (-0.5098, 2.51, -9.483), (-0.01047, 2.559, -9.483), (1.799, 1.81, -9.483), (-0.5098, -2.51, -9.483), (-0.9899, 2.365, -9.483), (1.411, 2.128, -9.483), (-0.01047, -2.559, -9.483), (-1.432, 2.128, -9.483), (0.969, 2.365, -9.483), (0.4888, -2.51, -9.483), (-1.82, 1.81, -9.483), (0.4888, 2.51, -9.483), (0.969, -2.365, -9.483), (-2.139, 1.422, -9.483), (1.411, -2.128, -9.483), (-2.375, 0.9794, -9.483), (1.799, -1.81, -9.483), (-2.521, 0.4993, -9.483), (2.118, -1.422, -9.483), (-2.57, -3.171e-07, -9.483), (-0.9402, -2.249, -9.115), (-1.361, -2.024, -9.115), (-0.4835, 2.388, -9.115), (-0.008553, 2.435, -9.115), (1.713, 1.722, -9.115), (2.016, 1.353, -9.115), (-0.4835, -2.388, -9.115), (-0.9402, 2.249, -9.115), (1.344, 2.024, -9.115), (-0.008553, -2.435, -9.115), (-1.361, 2.024, -9.115), (0.9231, 2.249, -9.115), (0.4664, -2.388, -9.115), (-1.73, 1.722, -9.115), (0.4664, 2.388, -9.115), (0.9231, -2.249, -9.115), (-2.033, 1.353, -9.115), (1.344, -2.024, -9.115), (-2.258, 0.9317, -9.115), (1.713, -1.722, -9.115), (-2.396, 0.475, -9.115), (2.016, -1.353, -9.115), (-2.443, -2.779e-07, -9.115), (2.241, -0.9317, -9.115), (-2.396, -0.475, -9.115), (2.379, -0.475, -9.115), (-2.258, -0.9317, -9.115), (2.426, 1.889e-06, -9.115), (-2.033, -1.353, -9.115), (2.379, 0.475, -9.115), (-1.73, -1.722, -9.115), (2.241, 0.9317, -9.115), (-5.213e-08, 0.5802, 0.2695), (0.3223, -0.4824, 0.2695), (-0.536, 0.222, 0.2695), (0.4102, -0.4102, 0.2695), (-0.569, 0.1132, 0.2695), (0.4824, -0.3223, 0.2695), (-0.5802, 1.614e-07, 0.2695), (0.536, -0.222, 0.2695), (-0.569, -0.1132, 0.2695), (0.569, -0.1132, 0.2695), (-0.536, -0.222, 0.2695), (0.5802, 6.778e-07, 0.2695), (-0.4824, -0.3223, 0.2695), (0.569, 0.1132, 0.2695), (-0.4102, -0.4102, 0.2695), (0.536, 0.222, 0.2695), (-0.3223, -0.4824, 0.2695), (0.4824, 0.3223, 0.2695), (-0.222, -0.536, 0.2695), (-0.1132, 0.569, 0.2695), (0.4102, 0.4103, 0.2695), (-0.1132, -0.569, 0.2695), (-0.222, 0.536, 0.2695), (0.3223, 0.4824, 0.2695), (1.369e-07, -0.5802, 0.2695), (-0.3223, 0.4824, 0.2695), (0.222, 0.536, 0.2695), (0.1132, -0.569, 0.2695), (-0.4102, 0.4102, 0.2695), (0.1132, 0.569, 0.2695), (0.222, -0.536, 0.2695), (-0.4824, 0.3223, 0.2695), (-7.555e-08, 0.4026, 0.6233), (-0.07854, 0.3949, 0.6233), (-0.1541, 0.372, 0.6233), (-0.2237, 0.3347, 0.6233), (-0.2847, 0.2847, 0.6233), (-0.3347, 0.2237, 0.6233), (-0.372, 0.1541, 0.6233), (-0.3949, 0.07854, 0.6233), (-0.4026, 1.959e-07, 0.6233), (-0.3949, -0.07854, 0.6233), (-0.372, -0.1541, 0.6233), (-0.3347, -0.2237, 0.6233), (-0.2847, -0.2847, 0.6233), (-0.2237, -0.3347, 0.6233), (-0.1541, -0.372, 0.6233), (-0.07854, -0.3949, 0.6233), (5.563e-08, -0.4026, 0.6233), (0.07854, -0.3949, 0.6233), (0.1541, -0.372, 0.6233), (0.2237, -0.3347, 0.6233), (0.2847, -0.2847, 0.6233), (0.3347, -0.2237, 0.6233), (0.372, -0.1541, 0.6233), (0.3949, -0.07854, 0.6233), (0.4026, 5.543e-07, 0.6233), (0.3949, 0.07854, 0.6233), (0.372, 0.1541, 0.6233), (0.3347, 0.2237, 0.6233), (0.2847, 0.2847, 0.6233), (0.2237, 0.3347, 0.6233), (0.1541, 0.372, 0.6233), (0.07854, 0.3949, 0.6233), (0.2921, 0.121, 0.4202), (0.2629, 0.1756, 0.4202), (-0.1756, -0.2629, 0.4202), (-0.121, -0.2921, 0.4202), (-8.105e-08, 0.3161, 0.4202), (-0.06168, 0.3101, 0.4202), (0.2236, 0.2236, 0.4202), (-0.06168, -0.3101, 0.4202), (-0.121, 0.2921, 0.4202), (0.1756, 0.2629, 0.4202), (2.196e-08, -0.3161, 0.4202), (-0.1756, 0.2629, 0.4202), (0.121, 0.2921, 0.4202), (0.06168, -0.3101, 0.4202), (-0.2236, 0.2236, 0.4202), (0.06168, 0.3101, 0.4202), (0.121, -0.2921, 0.4202), (-0.2629, 0.1756, 0.4202), (0.1756, -0.2629, 0.4202), (-0.2921, 0.121, 0.4202), (0.2236, -0.2236, 0.4202), (-0.3101, 0.06168, 0.4202), (0.2629, -0.1756, 0.4202), (-0.3161, 2.201e-07, 0.4202), (0.2921, -0.121, 0.4202), (-0.3101, -0.06168, 0.4202), (0.3101, -0.06168, 0.4202), (-0.2921, -0.121, 0.4202), (0.3161, 5.015e-07, 0.4202), (-0.2629, -0.1756, 0.4202), (0.3101, 0.06168, 0.4202), (-0.2236, -0.2236, 0.4202), (-7.97e-08, 0.3608, 0.8499), (-0.07038, 0.3538, 0.8499), (-0.1381, 0.3333, 0.8499), (-0.2004, 0.3, 0.8499), (-0.2551, 0.2551, 0.8499), (-0.3, 0.2004, 0.8499), (-0.3333, 0.1381, 0.8499), (-0.3538, 0.07038, 0.8499), (-0.3608, 2.071e-07, 0.8499), (-0.3538, -0.07038, 0.8499), (-0.3333, -0.1381, 0.8499), (-0.3, -0.2004, 0.8499), (-0.2551, -0.2551, 0.8499), (-0.2004, -0.3, 0.8499), (-0.1381, -0.3333, 0.8499), (-0.07038, -0.3538, 0.8499), (3.785e-08, -0.3608, 0.8499), (0.07038, -0.3538, 0.8499), (0.1381, -0.3333, 0.8499), (0.2004, -0.3, 0.8499), (0.2551, -0.2551, 0.8499), (0.3, -0.2004, 0.8499), (0.3333, -0.1381, 0.8499), (0.3538, -0.07038, 0.8499), (0.3608, 5.282e-07, 0.8499), (0.3538, 0.07038, 0.8499), (0.3333, 0.1381, 0.8499), (0.3, 0.2004, 0.8499), (0.2551, 0.2551, 0.8499), (0.2004, 0.3, 0.8499), (0.1381, 0.3333, 0.8499), (0.07038, 0.3538, 0.8499), (-9.787e-08, 0.1014, 1.043), (-0.01978, 0.09945, 1.043), (-0.0388, 0.09368, 1.043), (-0.05633, 0.08431, 1.043), (-0.0717, 0.0717, 1.043), (-0.08431, 0.05633, 1.043), (-0.09368, 0.0388, 1.043), (-0.09945, 0.01978, 1.043), (-0.1014, 2.734e-07, 1.043), (-0.09945, -0.01978, 1.043), (-0.09368, -0.0388, 1.043), (-0.08431, -0.05633, 1.043), (-0.0717, -0.0717, 1.043), (-0.05633, -0.08431, 1.043), (-0.0388, -0.09368, 1.043), (-0.01978, -0.09945, 1.043), (-6.483e-08, -0.1014, 1.043), (0.01978, -0.09945, 1.043), (0.0388, -0.09368, 1.043), (0.05633, -0.08431, 1.043), (0.0717, -0.0717, 1.043), (0.08431, -0.05633, 1.043), (0.09368, -0.0388, 1.043), (0.09945, -0.01978, 1.043), (0.1014, 3.636e-07, 1.043), (0.09945, 0.01978, 1.043), (0.09368, 0.0388, 1.043), (0.08431, 0.05633, 1.043), (0.0717, 0.0717, 1.043), (0.05633, 0.08431, 1.043), (0.0388, 0.09368, 1.043), (0.01978, 0.09945, 1.043), (0.282, -0.0561, 0.9465), (0.2876, 4.821e-07, 0.9465), (-0.2657, -0.11, 0.9465), (-0.2391, -0.1598, 0.9465), (0.282, 0.0561, 0.9465), (-0.2033, -0.2033, 0.9465), (0.2657, 0.11, 0.9465), (-0.1598, -0.2391, 0.9465), (0.2391, 0.1598, 0.9465), (-0.11, -0.2657, 0.9465), (-8.488e-08, 0.2876, 0.9465), (-0.0561, 0.282, 0.9465), (0.2033, 0.2033, 0.9465), (-0.0561, -0.282, 0.9465), (-0.11, 0.2657, 0.9465), (0.1598, 0.2391, 0.9465), (8.826e-09, -0.2876, 0.9465), (-0.1598, 0.2391, 0.9465), (0.11, 0.2657, 0.9465), (0.0561, -0.282, 0.9465), (-0.2033, 0.2033, 0.9465), (0.0561, 0.282, 0.9465), (0.11, -0.2657, 0.9465), (-0.2391, 0.1598, 0.9465), (0.1598, -0.2391, 0.9465), (-0.2657, 0.11, 0.9465), (0.2033, -0.2033, 0.9465), (-0.282, 0.0561, 0.9465), (0.2391, -0.1598, 0.9465), (-0.2876, 2.262e-07, 0.9465), (0.2657, -0.11, 0.9465), (-0.282, -0.0561, 0.9465), (0.21, 4.326e-07, 0.9949), (-0.1746, -0.1167, 0.9949), (0.206, 0.04098, 0.9949), (-0.1485, -0.1485, 0.9949), (0.194, 0.08038, 0.9949), (-0.1167, -0.1746, 0.9949), (0.1746, 0.1167, 0.9949), (-0.08038, -0.194, 0.9949), (-0.04098, 0.206, 0.9949), (0.1485, 0.1485, 0.9949), (-0.04098, -0.206, 0.9949), (-0.08038, 0.194, 0.9949), (0.1167, 0.1746, 0.9949), (-2.256e-08, -0.21, 0.9949), (-0.1167, 0.1746, 0.9949), (0.08038, 0.194, 0.9949), (0.04098, -0.206, 0.9949), (-0.1485, 0.1485, 0.9949), (0.04097, 0.206, 0.9949), (0.08038, -0.194, 0.9949), (-0.1746, 0.1167, 0.9949), (0.1167, -0.1746, 0.9949), (-0.194, 0.08038, 0.9949), (0.1485, -0.1485, 0.9949), (-0.206, 0.04098, 0.9949), (0.1746, -0.1167, 0.9949), (-0.21, 2.457e-07, 0.9949), (0.194, -0.08038, 0.9949), (-0.206, -0.04098, 0.9949), (0.206, -0.04097, 0.9949), (-0.194, -0.08038, 0.9949), (-9.1e-08, 0.21, 0.9949), (0.07805, -0.3924, 0.7366), (0.1531, -0.3696, 0.7366), (-0.2829, 0.2829, 0.7366), (-0.3326, 0.2223, 0.7366), (0.07804, 0.3924, 0.7366), (-7.651e-08, 0.4, 0.7366), (0.2223, -0.3326, 0.7366), (-0.3696, 0.1531, 0.7366), (0.2829, -0.2829, 0.7366), (-0.3924, 0.07805, 0.7366), (0.3326, -0.2223, 0.7366), (-0.4, 1.97e-07, 0.7366), (0.3696, -0.1531, 0.7366), (-0.3924, -0.07805, 0.7366), (0.3924, -0.07804, 0.7366), (-0.3696, -0.1531, 0.7366), (0.4, 5.531e-07, 0.7366), (-0.3326, -0.2223, 0.7366), (0.3924, 0.07805, 0.7366), (-0.2829, -0.2829, 0.7366), (0.3696, 0.1531, 0.7366), (-0.2223, -0.3326, 0.7366), (0.3326, 0.2223, 0.7366), (-0.1531, -0.3696, 0.7366), (-0.07805, 0.3924, 0.7366), (0.2829, 0.2829, 0.7366), (-0.07805, -0.3924, 0.7366), (-0.1531, 0.3696, 0.7366), (0.2223, 0.3326, 0.7366), (5.384e-08, -0.4, 0.7366), (-0.2223, 0.3326, 0.7366), (0.1531, 0.3696, 0.7366), (0.3133, 0.2093, 0.5258), (-0.1442, -0.3481, 0.5258), (-0.07351, 0.3696, 0.5258), (0.2664, 0.2664, 0.5258), (-0.07351, -0.3696, 0.5258), (-0.1442, 0.3481, 0.5258), (0.2093, 0.3133, 0.5258), (4.504e-08, -0.3768, 0.5258), (-0.2093, 0.3133, 0.5258), (0.1442, 0.3481, 0.5258), (0.07351, -0.3696, 0.5258), (-0.2664, 0.2664, 0.5258), (0.07351, 0.3696, 0.5258), (0.1442, -0.3481, 0.5258), (-0.3133, 0.2093, 0.5258), (0.2093, -0.3133, 0.5258), (-0.3481, 0.1442, 0.5258), (0.2664, -0.2664, 0.5258), (-0.3696, 0.07351, 0.5258), (0.3133, -0.2093, 0.5258), (-0.3768, 2.038e-07, 0.5258), (0.3481, -0.1442, 0.5258), (-0.3696, -0.07351, 0.5258), (0.3696, -0.07351, 0.5258), (-0.3481, -0.1442, 0.5258), (0.3768, 5.392e-07, 0.5258), (-0.3133, -0.2093, 0.5258), (0.3696, 0.07351, 0.5258), (-0.2664, -0.2664, 0.5258), (0.3481, 0.1442, 0.5258), (-0.2093, -0.3133, 0.5258), (-7.774e-08, 0.3768, 0.5258)], [], [(1213, 1184, 32, 63), (1214, 1185, 51, 50), (1215, 1186, 38, 37), (1185, 1187, 52, 51), (1186, 1188, 39, 38), (1187, 1189, 53, 52), (1188, 1190, 40, 39), (1189, 1191, 54, 53), (1190, 1192, 41, 40), (1191, 1193, 55, 54), (1192, 1194, 42, 41), (1193, 1195, 56, 55), (1194, 1196, 43, 42), (1195, 1197, 57, 56), (1196, 1198, 44, 43), (1197, 1199, 58, 57), (1198, 1200, 45, 44), (1199, 1201, 59, 58), (1200, 1202, 46, 45), (1184, 1203, 33, 32), (1201, 1204, 60, 59), (1202, 1205, 47, 46), (1203, 1206, 34, 33), (1204, 1207, 61, 60), (1205, 1208, 48, 47), (1206, 1209, 35, 34), (1207, 1210, 62, 61), (1208, 1211, 49, 48), (1209, 1212, 36, 35), (1210, 1213, 63, 62), (1211, 1214, 50, 49), (1212, 1215, 37, 36), (4, 5, 68, 95), (17, 18, 66, 94), (30, 31, 64, 93), (3, 4, 95, 92), (16, 17, 94, 91), (29, 30, 93, 90), (2, 3, 92, 89), (15, 16, 91, 88), (28, 29, 90, 87), (1, 2, 89, 86), (14, 15, 88, 85), (27, 28, 87, 84), (0, 1, 86, 65), (13, 14, 85, 83), (26, 27, 84, 82), (12, 13, 83, 81), (25, 26, 82, 80), (11, 12, 81, 79), (24, 25, 80, 78), (10, 11, 79, 77), (23, 24, 78, 76), (9, 10, 77, 75), (22, 23, 76, 74), (8, 9, 75, 73), (21, 22, 74, 72), (7, 8, 73, 71), (20, 21, 72, 70), (6, 7, 71, 69), (19, 20, 70, 67), (5, 6, 69, 68), (18, 19, 67, 66), (31, 0, 65, 64), (0, 31, 127, 96), (19, 18, 114, 115), (6, 5, 101, 102), (20, 19, 115, 116), (7, 6, 102, 103), (21, 20, 116, 117), (8, 7, 103, 104), (22, 21, 117, 118), (9, 8, 104, 105), (23, 22, 118, 119), (10, 9, 105, 106), (24, 23, 119, 120), (11, 10, 106, 107), (25, 24, 120, 121), (12, 11, 107, 108), (26, 25, 121, 122), (13, 12, 108, 109), (27, 26, 122, 123), (14, 13, 109, 110), (1, 0, 96, 97), (28, 27, 123, 124), (15, 14, 110, 111), (2, 1, 97, 98), (29, 28, 124, 125), (16, 15, 111, 112), (3, 2, 98, 99), (30, 29, 125, 126), (17, 16, 112, 113), (4, 3, 99, 100), (31, 30, 126, 127), (18, 17, 113, 114), (5, 4, 100, 101), (102, 101, 133, 134), (116, 115, 147, 148), (103, 102, 134, 135), (117, 116, 148, 149), (104, 103, 135, 136), (118, 117, 149, 150), (105, 104, 136, 137), (119, 118, 150, 151), (106, 105, 137, 138), (120, 119, 151, 152), (107, 106, 138, 139), (121, 120, 152, 153), (108, 107, 139, 140), (122, 121, 153, 154), (109, 108, 140, 141), (123, 122, 154, 155), (110, 109, 141, 142), (97, 96, 128, 129), (124, 123, 155, 156), (111, 110, 142, 143), (98, 97, 129, 130), (125, 124, 156, 157), (112, 111, 143, 144), (99, 98, 130, 131), (126, 125, 157, 158), (113, 112, 144, 145), (100, 99, 131, 132), (127, 126, 158, 159), (114, 113, 145, 146), (101, 100, 132, 133), (96, 127, 159, 128), (115, 114, 146, 147), (137, 136, 168, 169), (151, 150, 182, 183), (138, 137, 169, 170), (152, 151, 183, 184), (139, 138, 170, 171), (153, 152, 184, 185), (140, 139, 171, 172), (154, 153, 185, 186), (141, 140, 172, 173), (155, 154, 186, 187), (142, 141, 173, 174), (129, 128, 160, 161), (156, 155, 187, 188), (143, 142, 174, 175), (130, 129, 161, 162), (157, 156, 188, 189), (144, 143, 175, 176), (131, 130, 162, 163), (158, 157, 189, 190), (145, 144, 176, 177), (132, 131, 163, 164), (159, 158, 190, 191), (146, 145, 177, 178), (133, 132, 164, 165), (128, 159, 191, 160), (147, 146, 178, 179), (134, 133, 165, 166), (148, 147, 179, 180), (135, 134, 166, 167), (149, 148, 180, 181), (136, 135, 167, 168), (150, 149, 181, 182), (172, 171, 203, 204), (186, 185, 217, 218), (173, 172, 204, 205), (187, 186, 218, 219), (174, 173, 205, 206), (161, 160, 192, 193), (188, 187, 219, 220), (175, 174, 206, 207), (162, 161, 193, 194), (189, 188, 220, 221), (176, 175, 207, 208), (163, 162, 194, 195), (190, 189, 221, 222), (177, 176, 208, 209), (164, 163, 195, 196), (191, 190, 222, 223), (178, 177, 209, 210), (165, 164, 196, 197), (160, 191, 223, 192), (179, 178, 210, 211), (166, 165, 197, 198), (180, 179, 211, 212), (167, 166, 198, 199), (181, 180, 212, 213), (168, 167, 199, 200), (182, 181, 213, 214), (169, 168, 200, 201), (183, 182, 214, 215), (170, 169, 201, 202), (184, 183, 215, 216), (171, 170, 202, 203), (185, 184, 216, 217), (207, 206, 238, 239), (194, 193, 225, 226), (221, 220, 252, 253), (208, 207, 239, 240), (195, 194, 226, 227), (222, 221, 253, 254), (209, 208, 240, 241), (196, 195, 227, 228), (223, 222, 254, 255), (210, 209, 241, 242), (197, 196, 228, 229), (192, 223, 255, 224), (211, 210, 242, 243), (198, 197, 229, 230), (212, 211, 243, 244), (199, 198, 230, 231), (213, 212, 244, 245), (200, 199, 231, 232), (214, 213, 245, 246), (201, 200, 232, 233), (215, 214, 246, 247), (202, 201, 233, 234), (216, 215, 247, 248), (203, 202, 234, 235), (217, 216, 248, 249), (204, 203, 235, 236), (218, 217, 249, 250), (205, 204, 236, 237), (219, 218, 250, 251), (206, 205, 237, 238), (193, 192, 224, 225), (220, 219, 251, 252), (242, 241, 273, 274), (229, 228, 260, 261), (224, 255, 287, 256), (243, 242, 274, 275), (230, 229, 261, 262), (244, 243, 275, 276), (231, 230, 262, 263), (245, 244, 276, 277), (232, 231, 263, 264), (246, 245, 277, 278), (233, 232, 264, 265), (247, 246, 278, 279), (234, 233, 265, 266), (248, 247, 279, 280), (235, 234, 266, 267), (249, 248, 280, 281), (236, 235, 267, 268), (250, 249, 281, 282), (237, 236, 268, 269), (251, 250, 282, 283), (238, 237, 269, 270), (225, 224, 256, 257), (252, 251, 283, 284), (239, 238, 270, 271), (226, 225, 257, 258), (253, 252, 284, 285), (240, 239, 271, 272), (227, 226, 258, 259), (254, 253, 285, 286), (241, 240, 272, 273), (228, 227, 259, 260), (255, 254, 286, 287), (277, 276, 308, 309), (264, 263, 295, 296), (278, 277, 309, 310), (265, 264, 296, 297), (279, 278, 310, 311), (266, 265, 297, 298), (280, 279, 311, 312), (267, 266, 298, 299), (281, 280, 312, 313), (268, 267, 299, 300), (282, 281, 313, 314), (269, 268, 300, 301), (283, 282, 314, 315), (270, 269, 301, 302), (257, 256, 288, 289), (284, 283, 315, 316), (271, 270, 302, 303), (258, 257, 289, 290), (285, 284, 316, 317), (272, 271, 303, 304), (259, 258, 290, 291), (286, 285, 317, 318), (273, 272, 304, 305), (260, 259, 291, 292), (287, 286, 318, 319), (274, 273, 305, 306), (261, 260, 292, 293), (256, 287, 319, 288), (275, 274, 306, 307), (262, 261, 293, 294), (276, 275, 307, 308), (263, 262, 294, 295), (352, 355, 343, 344), (356, 359, 330, 331), (360, 352, 344, 345), (362, 356, 331, 332), (364, 360, 345, 346), (366, 362, 332, 333), (368, 364, 346, 347), (370, 366, 333, 334), (372, 375, 320, 321), (376, 368, 347, 348), (378, 370, 334, 335), (380, 372, 321, 322), (382, 376, 348, 349), (384, 378, 335, 336), (386, 380, 322, 323), (388, 382, 349, 350), (390, 384, 336, 337), (392, 386, 323, 324), (394, 388, 350, 351), (396, 390, 337, 338), (398, 392, 324, 325), (375, 394, 351, 320), (400, 396, 338, 339), (402, 398, 325, 326), (404, 400, 339, 340), (406, 402, 326, 327), (408, 404, 340, 341), (410, 406, 327, 328), (412, 408, 341, 342), (414, 410, 328, 329), (355, 412, 342, 343), (359, 414, 329, 330), (298, 297, 415, 358), (358, 415, 414, 359), (311, 310, 413, 354), (354, 413, 412, 355), (297, 296, 411, 415), (415, 411, 410, 414), (310, 309, 409, 413), (413, 409, 408, 412), (296, 295, 407, 411), (411, 407, 406, 410), (309, 308, 405, 409), (409, 405, 404, 408), (295, 294, 403, 407), (407, 403, 402, 406), (308, 307, 401, 405), (405, 401, 400, 404), (294, 293, 399, 403), (403, 399, 398, 402), (307, 306, 397, 401), (401, 397, 396, 400), (288, 319, 395, 374), (374, 395, 394, 375), (293, 292, 393, 399), (399, 393, 392, 398), (306, 305, 391, 397), (397, 391, 390, 396), (319, 318, 389, 395), (395, 389, 388, 394), (292, 291, 387, 393), (393, 387, 386, 392), (305, 304, 385, 391), (391, 385, 384, 390), (318, 317, 383, 389), (389, 383, 382, 388), (291, 290, 381, 387), (387, 381, 380, 386), (304, 303, 379, 385), (385, 379, 378, 384), (317, 316, 377, 383), (383, 377, 376, 382), (290, 289, 373, 381), (381, 373, 372, 380), (303, 302, 371, 379), (379, 371, 370, 378), (316, 315, 369, 377), (377, 369, 368, 376), (289, 288, 374, 373), (373, 374, 375, 372), (302, 301, 367, 371), (371, 367, 366, 370), (315, 314, 365, 369), (369, 365, 364, 368), (301, 300, 363, 367), (367, 363, 362, 366), (314, 313, 361, 365), (365, 361, 360, 364), (300, 299, 357, 363), (363, 357, 356, 362), (313, 312, 353, 361), (361, 353, 352, 360), (299, 298, 358, 357), (357, 358, 359, 356), (312, 311, 354, 353), (353, 354, 355, 352), (347, 346, 442, 443), (334, 333, 429, 430), (321, 320, 416, 417), (348, 347, 443, 444), (335, 334, 430, 431), (322, 321, 417, 418), (349, 348, 444, 445), (336, 335, 431, 432), (323, 322, 418, 419), (350, 349, 445, 446), (337, 336, 432, 433), (324, 323, 419, 420), (351, 350, 446, 447), (338, 337, 433, 434), (325, 324, 420, 421), (320, 351, 447, 416), (339, 338, 434, 435), (326, 325, 421, 422), (340, 339, 435, 436), (327, 326, 422, 423), (341, 340, 436, 437), (328, 327, 423, 424), (342, 341, 437, 438), (329, 328, 424, 425), (343, 342, 438, 439), (330, 329, 425, 426), (344, 343, 439, 440), (331, 330, 426, 427), (345, 344, 440, 441), (332, 331, 427, 428), (346, 345, 441, 442), (333, 332, 428, 429), (515, 512, 470, 471), (516, 513, 457, 458), (517, 515, 471, 472), (518, 516, 458, 459), (519, 517, 472, 473), (520, 518, 459, 460), (521, 519, 473, 474), (522, 520, 460, 461), (523, 521, 474, 475), (524, 522, 461, 462), (525, 514, 448, 449), (526, 523, 475, 476), (527, 524, 462, 463), (528, 525, 449, 450), (529, 526, 476, 477), (530, 527, 463, 464), (531, 528, 450, 451), (532, 529, 477, 478), (533, 530, 464, 465), (534, 531, 451, 452), (535, 532, 478, 479), (536, 533, 465, 466), (537, 534, 452, 453), (514, 535, 479, 448), (538, 536, 466, 467), (539, 537, 453, 454), (540, 538, 467, 468), (541, 539, 454, 455), (542, 540, 468, 469), (543, 541, 455, 456), (512, 542, 469, 470), (513, 543, 456, 457), (425, 424, 511, 483), (438, 437, 510, 481), (424, 423, 509, 511), (437, 436, 508, 510), (423, 422, 507, 509), (436, 435, 506, 508), (422, 421, 505, 507), (435, 434, 504, 506), (416, 447, 503, 493), (421, 420, 502, 505), (434, 433, 501, 504), (447, 446, 500, 503), (420, 419, 499, 502), (433, 432, 498, 501), (446, 445, 497, 500), (419, 418, 496, 499), (432, 431, 495, 498), (445, 444, 494, 497), (418, 417, 492, 496), (431, 430, 491, 495), (444, 443, 490, 494), (417, 416, 493, 492), (430, 429, 489, 491), (443, 442, 488, 490), (429, 428, 487, 489), (442, 441, 486, 488), (428, 427, 485, 487), (441, 440, 484, 486), (427, 426, 482, 485), (440, 439, 480, 484), (426, 425, 483, 482), (439, 438, 481, 480), (483, 511, 543, 513), (481, 510, 542, 512), (511, 509, 541, 543), (510, 508, 540, 542), (509, 507, 539, 541), (508, 506, 538, 540), (507, 505, 537, 539), (506, 504, 536, 538), (493, 503, 535, 514), (505, 502, 534, 537), (504, 501, 533, 536), (503, 500, 532, 535), (502, 499, 531, 534), (501, 498, 530, 533), (500, 497, 529, 532), (499, 496, 528, 531), (498, 495, 527, 530), (497, 494, 526, 529), (496, 492, 525, 528), (495, 491, 524, 527), (494, 490, 523, 526), (492, 493, 514, 525), (491, 489, 522, 524), (490, 488, 521, 523), (489, 487, 520, 522), (488, 486, 519, 521), (487, 485, 518, 520), (486, 484, 517, 519), (485, 482, 516, 518), (484, 480, 515, 517), (482, 483, 513, 516), (480, 481, 512, 515), (576, 577, 569, 570), (578, 579, 556, 557), (580, 576, 570, 571), (581, 578, 557, 558), (582, 583, 544, 545), (584, 580, 571, 572), (585, 581, 558, 559), (586, 582, 545, 546), (587, 584, 572, 573), (588, 585, 559, 560), (589, 586, 546, 547), (590, 587, 573, 574), (591, 588, 560, 561), (592, 589, 547, 548), (593, 590, 574, 575), (594, 591, 561, 562), (595, 592, 548, 549), (583, 593, 575, 544), (596, 594, 562, 563), (597, 595, 549, 550), (598, 596, 563, 564), (599, 597, 550, 551), (600, 598, 564, 565), (601, 599, 551, 552), (602, 600, 565, 566), (603, 601, 552, 553), (604, 602, 566, 567), (605, 603, 553, 554), (606, 604, 567, 568), (607, 605, 554, 555), (577, 606, 568, 569), (579, 607, 555, 556), (460, 459, 607, 579), (473, 472, 606, 577), (459, 458, 605, 607), (472, 471, 604, 606), (458, 457, 603, 605), (471, 470, 602, 604), (457, 456, 601, 603), (470, 469, 600, 602), (456, 455, 599, 601), (469, 468, 598, 600), (455, 454, 597, 599), (468, 467, 596, 598), (454, 453, 595, 597), (467, 466, 594, 596), (448, 479, 593, 583), (453, 452, 592, 595), (466, 465, 591, 594), (479, 478, 590, 593), (452, 451, 589, 592), (465, 464, 588, 591), (478, 477, 587, 590), (451, 450, 586, 589), (464, 463, 585, 588), (477, 476, 584, 587), (450, 449, 582, 586), (463, 462, 581, 585), (476, 475, 580, 584), (449, 448, 583, 582), (462, 461, 578, 581), (475, 474, 576, 580), (461, 460, 579, 578), (474, 473, 577, 576), (552, 551, 615, 616), (566, 565, 629, 630), (553, 552, 616, 617), (567, 566, 630, 631), (554, 553, 617, 618), (568, 567, 631, 632), (555, 554, 618, 619), (569, 568, 632, 633), (556, 555, 619, 620), (570, 569, 633, 634), (557, 556, 620, 621), (571, 570, 634, 635), (558, 557, 621, 622), (545, 544, 608, 609), (572, 571, 635, 636), (559, 558, 622, 623), (546, 545, 609, 610), (573, 572, 636, 637), (560, 559, 623, 624), (547, 546, 610, 611), (574, 573, 637, 638), (561, 560, 624, 625), (548, 547, 611, 612), (575, 574, 638, 639), (562, 561, 625, 626), (549, 548, 612, 613), (544, 575, 639, 608), (563, 562, 626, 627), (550, 549, 613, 614), (564, 563, 627, 628), (551, 550, 614, 615), (565, 564, 628, 629), (622, 621, 653, 654), (609, 608, 640, 641), (636, 635, 667, 668), (623, 622, 654, 655), (610, 609, 641, 642), (637, 636, 668, 669), (624, 623, 655, 656), (611, 610, 642, 643), (638, 637, 669, 670), (625, 624, 656, 657), (612, 611, 643, 644), (639, 638, 670, 671), (626, 625, 657, 658), (613, 612, 644, 645), (608, 639, 671, 640), (627, 626, 658, 659), (614, 613, 645, 646), (628, 627, 659, 660), (615, 614, 646, 647), (629, 628, 660, 661), (616, 615, 647, 648), (630, 629, 661, 662), (617, 616, 648, 649), (631, 630, 662, 663), (618, 617, 649, 650), (632, 631, 663, 664), (619, 618, 650, 651), (633, 632, 664, 665), (620, 619, 651, 652), (634, 633, 665, 666), (621, 620, 652, 653), (635, 634, 666, 667), (704, 705, 688, 689), (706, 707, 675, 676), (708, 709, 702, 703), (710, 704, 689, 690), (711, 706, 676, 677), (712, 708, 703, 672), (713, 710, 690, 691), (714, 711, 677, 678), (715, 713, 691, 692), (716, 714, 678, 679), (717, 715, 692, 693), (718, 716, 679, 680), (719, 717, 693, 694), (720, 718, 680, 681), (721, 719, 694, 695), (722, 720, 681, 682), (723, 721, 695, 696), (724, 722, 682, 683), (725, 723, 696, 697), (726, 724, 683, 684), (727, 725, 697, 698), (728, 726, 684, 685), (729, 727, 698, 699), (730, 728, 685, 686), (731, 712, 672, 673), (732, 729, 699, 700), (733, 730, 686, 687), (734, 731, 673, 674), (735, 732, 700, 701), (705, 733, 687, 688), (707, 734, 674, 675), (709, 735, 701, 702), (670, 669, 735, 709), (643, 642, 734, 707), (656, 655, 733, 705), (669, 668, 732, 735), (642, 641, 731, 734), (655, 654, 730, 733), (668, 667, 729, 732), (641, 640, 712, 731), (654, 653, 728, 730), (667, 666, 727, 729), (653, 652, 726, 728), (666, 665, 725, 727), (652, 651, 724, 726), (665, 664, 723, 725), (651, 650, 722, 724), (664, 663, 721, 723), (650, 649, 720, 722), (663, 662, 719, 721), (649, 648, 718, 720), (662, 661, 717, 719), (648, 647, 716, 718), (661, 660, 715, 717), (647, 646, 714, 716), (660, 659, 713, 715), (646, 645, 711, 714), (659, 658, 710, 713), (640, 671, 708, 712), (645, 644, 706, 711), (658, 657, 704, 710), (671, 670, 709, 708), (644, 643, 707, 706), (657, 656, 705, 704), (867, 864, 755, 756), (868, 865, 742, 743), (869, 867, 756, 757), (870, 868, 743, 744), (871, 869, 757, 758), (872, 870, 744, 745), (873, 871, 758, 759), (874, 872, 745, 746), (875, 873, 759, 760), (876, 874, 746, 747), (877, 875, 760, 761), (878, 876, 747, 748), (879, 877, 761, 762), (880, 878, 748, 749), (881, 879, 762, 763), (882, 880, 749, 750), (883, 866, 736, 737), (884, 881, 763, 764), (885, 882, 750, 751), (886, 883, 737, 738), (887, 884, 764, 765), (888, 885, 751, 752), (889, 886, 738, 739), (890, 887, 765, 766), (891, 888, 752, 753), (892, 889, 739, 740), (893, 890, 766, 767), (894, 891, 753, 754), (895, 892, 740, 741), (866, 893, 767, 736), (864, 894, 754, 755), (865, 895, 741, 742), (678, 677, 799, 771), (691, 690, 798, 769), (672, 703, 797, 787), (677, 676, 796, 799), (690, 689, 795, 798), (703, 702, 794, 797), (676, 675, 793, 796), (689, 688, 792, 795), (702, 701, 791, 794), (675, 674, 790, 793), (688, 687, 789, 792), (701, 700, 788, 791), (674, 673, 786, 790), (687, 686, 785, 789), (700, 699, 784, 788), (673, 672, 787, 786), (686, 685, 783, 785), (699, 698, 782, 784), (685, 684, 781, 783), (698, 697, 780, 782), (684, 683, 779, 781), (697, 696, 778, 780), (683, 682, 777, 779), (696, 695, 776, 778), (682, 681, 775, 777), (695, 694, 774, 776), (681, 680, 773, 775), (694, 693, 772, 774), (680, 679, 770, 773), (693, 692, 768, 772), (679, 678, 771, 770), (692, 691, 769, 768), (771, 799, 831, 801), (769, 798, 830, 800), (787, 797, 829, 802), (799, 796, 828, 831), (798, 795, 827, 830), (797, 794, 826, 829), (796, 793, 825, 828), (795, 792, 824, 827), (794, 791, 823, 826), (793, 790, 822, 825), (792, 789, 821, 824), (791, 788, 820, 823), (790, 786, 819, 822), (789, 785, 818, 821), (788, 784, 817, 820), (786, 787, 802, 819), (785, 783, 816, 818), (784, 782, 815, 817), (783, 781, 814, 816), (782, 780, 813, 815), (781, 779, 812, 814), (780, 778, 811, 813), (779, 777, 810, 812), (778, 776, 809, 811), (777, 775, 808, 810), (776, 774, 807, 809), (775, 773, 806, 808), (774, 772, 805, 807), (773, 770, 804, 806), (772, 768, 803, 805), (770, 771, 801, 804), (768, 769, 800, 803), (896, 897, 857, 858), (898, 899, 844, 845), (900, 896, 858, 859), (901, 898, 845, 846), (902, 903, 832, 833), (904, 900, 859, 860), (905, 901, 846, 847), (906, 902, 833, 834), (907, 904, 860, 861), (908, 905, 847, 848), (909, 906, 834, 835), (910, 907, 861, 862), (911, 908, 848, 849), (912, 909, 835, 836), (913, 910, 862, 863), (914, 911, 849, 850), (915, 912, 836, 837), (903, 913, 863, 832), (916, 914, 850, 851), (917, 915, 837, 838), (918, 916, 851, 852), (919, 917, 838, 839), (920, 918, 852, 853), (921, 919, 839, 840), (922, 920, 853, 854), (923, 921, 840, 841), (924, 922, 854, 855), (925, 923, 841, 842), (926, 924, 855, 856), (927, 925, 842, 843), (897, 926, 856, 857), (899, 927, 843, 844), (801, 831, 895, 865), (800, 830, 894, 864), (802, 829, 893, 866), (831, 828, 892, 895), (830, 827, 891, 894), (829, 826, 890, 893), (828, 825, 889, 892), (827, 824, 888, 891), (826, 823, 887, 890), (825, 822, 886, 889), (824, 821, 885, 888), (823, 820, 884, 887), (822, 819, 883, 886), (821, 818, 882, 885), (820, 817, 881, 884), (819, 802, 866, 883), (818, 816, 880, 882), (817, 815, 879, 881), (816, 814, 878, 880), (815, 813, 877, 879), (814, 812, 876, 878), (813, 811, 875, 877), (812, 810, 874, 876), (811, 809, 873, 875), (810, 808, 872, 874), (809, 807, 871, 873), (808, 806, 870, 872), (807, 805, 869, 871), (806, 804, 868, 870), (805, 803, 867, 869), (804, 801, 865, 868), (803, 800, 864, 867), (748, 747, 927, 899), (761, 760, 926, 897), (747, 746, 925, 927), (760, 759, 924, 926), (746, 745, 923, 925), (759, 758, 922, 924), (745, 744, 921, 923), (758, 757, 920, 922), (744, 743, 919, 921), (757, 756, 918, 920), (743, 742, 917, 919), (756, 755, 916, 918), (742, 741, 915, 917), (755, 754, 914, 916), (736, 767, 913, 903), (741, 740, 912, 915), (754, 753, 911, 914), (767, 766, 910, 913), (740, 739, 909, 912), (753, 752, 908, 911), (766, 765, 907, 910), (739, 738, 906, 909), (752, 751, 905, 908), (765, 764, 904, 907), (738, 737, 902, 906), (751, 750, 901, 905), (764, 763, 900, 904), (737, 736, 903, 902), (750, 749, 898, 901), (763, 762, 896, 900), (749, 748, 899, 898), (762, 761, 897, 896), (1024, 1025, 956, 957), (1026, 1027, 943, 944), (1028, 1024, 957, 958), (1029, 1026, 944, 945), (1030, 1028, 958, 959), (1031, 1029, 945, 946), (1032, 1030, 959, 928), (1033, 1031, 946, 947), (1034, 1033, 947, 948), (1035, 1036, 934, 935), (1037, 1034, 948, 949), (1038, 1035, 935, 936), (1039, 1032, 928, 929), (1040, 1037, 949, 950), (1041, 1038, 936, 937), (1042, 1039, 929, 930), (1043, 1040, 950, 951), (1044, 1041, 937, 938), (1045, 1042, 930, 931), (1046, 1043, 951, 952), (1047, 1044, 938, 939), (1048, 1045, 931, 932), (1049, 1046, 952, 953), (1050, 1047, 939, 940), (1051, 1048, 932, 933), (1052, 1049, 953, 954), (1053, 1050, 940, 941), (1036, 1051, 933, 934), (1054, 1052, 954, 955), (1055, 1053, 941, 942), (1025, 1054, 955, 956), (1027, 1055, 942, 943), (992, 993, 970, 971), (994, 995, 984, 985), (996, 992, 971, 972), (997, 994, 985, 986), (998, 996, 972, 973), (999, 997, 986, 987), (1000, 998, 973, 974), (1001, 1002, 960, 961), (1003, 999, 987, 988), (1004, 1000, 974, 975), (1005, 1001, 961, 962), (1006, 1003, 988, 989), (1007, 1004, 975, 976), (1008, 1005, 962, 963), (1009, 1006, 989, 990), (1010, 1007, 976, 977), (1011, 1008, 963, 964), (1012, 1009, 990, 991), (1013, 1010, 977, 978), (1014, 1011, 964, 965), (1002, 1012, 991, 960), (1015, 1013, 978, 979), (1016, 1014, 965, 966), (1017, 1015, 979, 980), (1018, 1016, 966, 967), (1019, 1017, 980, 981), (1020, 1018, 967, 968), (1021, 1019, 981, 982), (1022, 1020, 968, 969), (1023, 1021, 982, 983), (993, 1022, 969, 970), (995, 1023, 983, 984), (952, 951, 1023, 995), (938, 937, 1022, 993), (951, 950, 1021, 1023), (937, 936, 1020, 1022), (950, 949, 1019, 1021), (936, 935, 1018, 1020), (949, 948, 1017, 1019), (935, 934, 1016, 1018), (948, 947, 1015, 1017), (934, 933, 1014, 1016), (947, 946, 1013, 1015), (928, 959, 1012, 1002), (933, 932, 1011, 1014), (946, 945, 1010, 1013), (959, 958, 1009, 1012), (932, 931, 1008, 1011), (945, 944, 1007, 1010), (958, 957, 1006, 1009), (931, 930, 1005, 1008), (944, 943, 1004, 1007), (957, 956, 1003, 1006), (930, 929, 1001, 1005), (943, 942, 1000, 1004), (956, 955, 999, 1003), (929, 928, 1002, 1001), (942, 941, 998, 1000), (955, 954, 997, 999), (941, 940, 996, 998), (954, 953, 994, 997), (940, 939, 992, 996), (953, 952, 995, 994), (939, 938, 993, 992), (847, 846, 1055, 1027), (860, 859, 1054, 1025), (846, 845, 1053, 1055), (859, 858, 1052, 1054), (838, 837, 1051, 1036), (845, 844, 1050, 1053), (858, 857, 1049, 1052), (837, 836, 1048, 1051), (844, 843, 1047, 1050), (857, 856, 1046, 1049), (836, 835, 1045, 1048), (843, 842, 1044, 1047), (856, 855, 1043, 1046), (835, 834, 1042, 1045), (842, 841, 1041, 1044), (855, 854, 1040, 1043), (834, 833, 1039, 1042), (841, 840, 1038, 1041), (854, 853, 1037, 1040), (833, 832, 1032, 1039), (840, 839, 1035, 1038), (853, 852, 1034, 1037), (839, 838, 1036, 1035), (852, 851, 1033, 1034), (851, 850, 1031, 1033), (832, 863, 1030, 1032), (850, 849, 1029, 1031), (863, 862, 1028, 1030), (849, 848, 1026, 1029), (862, 861, 1024, 1028), (848, 847, 1027, 1026), (861, 860, 1025, 1024), (1152, 1153, 1069, 1070), (1154, 1155, 1056, 1057), (1156, 1157, 1083, 1084), (1158, 1152, 1070, 1071), (1159, 1154, 1057, 1058), (1160, 1156, 1084, 1085), (1161, 1158, 1071, 1072), (1162, 1159, 1058, 1059), (1163, 1160, 1085, 1086), (1164, 1161, 1072, 1073), (1165, 1162, 1059, 1060), (1166, 1163, 1086, 1087), (1167, 1164, 1073, 1074), (1168, 1165, 1060, 1061), (1155, 1166, 1087, 1056), (1169, 1167, 1074, 1075), (1170, 1168, 1061, 1062), (1171, 1169, 1075, 1076), (1172, 1170, 1062, 1063), (1173, 1171, 1076, 1077), (1174, 1172, 1063, 1064), (1175, 1173, 1077, 1078), (1176, 1174, 1064, 1065), (1177, 1175, 1078, 1079), (1178, 1176, 1065, 1066), (1179, 1177, 1079, 1080), (1180, 1178, 1066, 1067), (1181, 1179, 1080, 1081), (1182, 1180, 1067, 1068), (1183, 1181, 1081, 1082), (1153, 1182, 1068, 1069), (1157, 1183, 1082, 1083), (1120, 1121, 1110, 1111), (1122, 1123, 1097, 1098), (1124, 1120, 1111, 1112), (1125, 1122, 1098, 1099), (1126, 1124, 1112, 1113), (1127, 1125, 1099, 1100), (1128, 1126, 1113, 1114), (1129, 1127, 1100, 1101), (1130, 1128, 1114, 1115), (1131, 1129, 1101, 1102), (1132, 1133, 1088, 1089), (1134, 1130, 1115, 1116), (1135, 1131, 1102, 1103), (1136, 1132, 1089, 1090), (1137, 1134, 1116, 1117), (1138, 1135, 1103, 1104), (1139, 1136, 1090, 1091), (1140, 1137, 1117, 1118), (1141, 1138, 1104, 1105), (1142, 1139, 1091, 1092), (1143, 1140, 1118, 1119), (1144, 1141, 1105, 1106), (1145, 1142, 1092, 1093), (1133, 1143, 1119, 1088), (1146, 1144, 1106, 1107), (1147, 1145, 1093, 1094), (1148, 1146, 1107, 1108), (1149, 1147, 1094, 1095), (1150, 1148, 1108, 1109), (1151, 1149, 1095, 1096), (1121, 1150, 1109, 1110), (1123, 1151, 1096, 1097), (1065, 1064, 1151, 1123), (1078, 1077, 1150, 1121), (1064, 1063, 1149, 1151), (1077, 1076, 1148, 1150), (1063, 1062, 1147, 1149), (1076, 1075, 1146, 1148), (1062, 1061, 1145, 1147), (1075, 1074, 1144, 1146), (1056, 1087, 1143, 1133), (1061, 1060, 1142, 1145), (1074, 1073, 1141, 1144), (1087, 1086, 1140, 1143), (1060, 1059, 1139, 1142), (1073, 1072, 1138, 1141), (1086, 1085, 1137, 1140), (1059, 1058, 1136, 1139), (1072, 1071, 1135, 1138), (1085, 1084, 1134, 1137), (1058, 1057, 1132, 1136), (1071, 1070, 1131, 1135), (1084, 1083, 1130, 1134), (1057, 1056, 1133, 1132), (1070, 1069, 1129, 1131), (1083, 1082, 1128, 1130), (1069, 1068, 1127, 1129), (1082, 1081, 1126, 1128), (1068, 1067, 1125, 1127), (1081, 1080, 1124, 1126), (1067, 1066, 1122, 1125), (1080, 1079, 1120, 1124), (1066, 1065, 1123, 1122), (1079, 1078, 1121, 1120), (987, 986, 1183, 1157), (973, 972, 1182, 1153), (986, 985, 1181, 1183), (972, 971, 1180, 1182), (985, 984, 1179, 1181), (971, 970, 1178, 1180), (984, 983, 1177, 1179), (970, 969, 1176, 1178), (983, 982, 1175, 1177), (969, 968, 1174, 1176), (982, 981, 1173, 1175), (968, 967, 1172, 1174), (981, 980, 1171, 1173), (967, 966, 1170, 1172), (980, 979, 1169, 1171), (966, 965, 1168, 1170), (979, 978, 1167, 1169), (960, 991, 1166, 1155), (965, 964, 1165, 1168), (978, 977, 1164, 1167), (991, 990, 1163, 1166), (964, 963, 1162, 1165), (977, 976, 1161, 1164), (990, 989, 1160, 1163), (963, 962, 1159, 1162), (976, 975, 1158, 1161), (989, 988, 1156, 1160), (962, 961, 1154, 1159), (975, 974, 1152, 1158), (988, 987, 1157, 1156), (961, 960, 1155, 1154), (974, 973, 1153, 1152), (1089, 1088, 1119, 1118, 1117, 1116, 1115, 1114, 1113, 1112, 1111, 1110, 1109, 1108, 1107, 1106, 1105, 1104, 1103, 1102, 1101, 1100, 1099, 1098, 1097, 1096, 1095, 1094, 1093, 1092, 1091, 1090), (95, 68, 1215, 1212), (94, 66, 1214, 1211), (93, 64, 1213, 1210), (92, 95, 1212, 1209), (91, 94, 1211, 1208), (90, 93, 1210, 1207), (89, 92, 1209, 1206), (88, 91, 1208, 1205), (87, 90, 1207, 1204), (86, 89, 1206, 1203), (85, 88, 1205, 1202), (84, 87, 1204, 1201), (65, 86, 1203, 1184), (83, 85, 1202, 1200), (82, 84, 1201, 1199), (81, 83, 1200, 1198), (80, 82, 1199, 1197), (79, 81, 1198, 1196), (78, 80, 1197, 1195), (77, 79, 1196, 1194), (76, 78, 1195, 1193), (75, 77, 1194, 1192), (74, 76, 1193, 1191), (73, 75, 1192, 1190), (72, 74, 1191, 1189), (71, 73, 1190, 1188), (70, 72, 1189, 1187), (69, 71, 1188, 1186), (67, 70, 1187, 1185), (68, 69, 1186, 1215), (66, 67, 1185, 1214), (64, 65, 1184, 1213), (1469, 1440, 1243, 1242), (1470, 1441, 1230, 1229), (1471, 1442, 1217, 1216), (1440, 1443, 1244, 1243), (1441, 1444, 1231, 1230), (1442, 1445, 1218, 1217), (1443, 1446, 1245, 1244), (1444, 1447, 1232, 1231), (1445, 1448, 1219, 1218), (1446, 1449, 1246, 1245), (1447, 1450, 1233, 1232), (1448, 1451, 1220, 1219), (1449, 1452, 1247, 1246), (1450, 1453, 1234, 1233), (1451, 1454, 1221, 1220), (1452, 1471, 1216, 1247), (1453, 1455, 1235, 1234), (1454, 1456, 1222, 1221), (1455, 1457, 1236, 1235), (1456, 1458, 1223, 1222), (1457, 1459, 1237, 1236), (1458, 1460, 1224, 1223), (1459, 1461, 1238, 1237), (1460, 1462, 1225, 1224), (1461, 1463, 1239, 1238), (1462, 1464, 1226, 1225), (1463, 1465, 1240, 1239), (1464, 1466, 1227, 1226), (1465, 1467, 1241, 1240), (1466, 1468, 1228, 1227), (1467, 1469, 1242, 1241), (1468, 1470, 1229, 1228), (44, 45, 1250, 1279), (57, 58, 1248, 1278), (43, 44, 1279, 1277), (56, 57, 1278, 1276), (42, 43, 1277, 1275), (55, 56, 1276, 1274), (41, 42, 1275, 1273), (54, 55, 1274, 1272), (40, 41, 1273, 1271), (53, 54, 1272, 1270), (39, 40, 1271, 1269), (52, 53, 1270, 1268), (38, 39, 1269, 1267), (51, 52, 1268, 1266), (37, 38, 1267, 1265), (50, 51, 1266, 1264), (63, 32, 1252, 1263), (36, 37, 1265, 1262), (49, 50, 1264, 1261), (62, 63, 1263, 1260), (35, 36, 1262, 1259), (48, 49, 1261, 1258), (61, 62, 1260, 1257), (34, 35, 1259, 1256), (47, 48, 1258, 1255), (60, 61, 1257, 1254), (33, 34, 1256, 1253), (46, 47, 1255, 1251), (59, 60, 1254, 1249), (32, 33, 1253, 1252), (45, 46, 1251, 1250), (58, 59, 1249, 1248), (1408, 1409, 1298, 1297), (1410, 1411, 1285, 1284), (1412, 1413, 1280, 1311), (1409, 1414, 1299, 1298), (1411, 1415, 1286, 1285), (1414, 1416, 1300, 1299), (1415, 1417, 1287, 1286), (1416, 1418, 1301, 1300), (1417, 1419, 1288, 1287), (1418, 1420, 1302, 1301), (1419, 1421, 1289, 1288), (1420, 1422, 1303, 1302), (1421, 1423, 1290, 1289), (1422, 1424, 1304, 1303), (1423, 1425, 1291, 1290), (1424, 1426, 1305, 1304), (1425, 1427, 1292, 1291), (1426, 1428, 1306, 1305), (1427, 1429, 1293, 1292), (1428, 1430, 1307, 1306), (1429, 1431, 1294, 1293), (1413, 1432, 1281, 1280), (1430, 1433, 1308, 1307), (1431, 1434, 1295, 1294), (1432, 1435, 1282, 1281), (1433, 1436, 1309, 1308), (1434, 1437, 1296, 1295), (1435, 1438, 1283, 1282), (1436, 1439, 1310, 1309), (1437, 1408, 1297, 1296), (1438, 1410, 1284, 1283), (1439, 1412, 1311, 1310), (1405, 1376, 1336, 1335), (1406, 1377, 1323, 1322), (1376, 1378, 1337, 1336), (1377, 1379, 1324, 1323), (1378, 1380, 1338, 1337), (1379, 1381, 1325, 1324), (1380, 1382, 1339, 1338), (1381, 1383, 1326, 1325), (1407, 1384, 1313, 1312), (1382, 1385, 1340, 1339), (1383, 1386, 1327, 1326), (1384, 1387, 1314, 1313), (1385, 1388, 1341, 1340), (1386, 1389, 1328, 1327), (1387, 1390, 1315, 1314), (1388, 1391, 1342, 1341), (1389, 1392, 1329, 1328), (1390, 1393, 1316, 1315), (1391, 1394, 1343, 1342), (1392, 1395, 1330, 1329), (1393, 1396, 1317, 1316), (1394, 1407, 1312, 1343), (1395, 1397, 1331, 1330), (1396, 1398, 1318, 1317), (1397, 1399, 1332, 1331), (1398, 1400, 1319, 1318), (1399, 1401, 1333, 1332), (1400, 1402, 1320, 1319), (1401, 1403, 1334, 1333), (1402, 1404, 1321, 1320), (1403, 1405, 1335, 1334), (1404, 1406, 1322, 1321), (1313, 1314, 1315, 1316, 1317, 1318, 1319, 1320, 1321, 1322, 1323, 1324, 1325, 1326, 1327, 1328, 1329, 1330, 1331, 1332, 1333, 1334, 1335, 1336, 1337, 1338, 1339, 1340, 1341, 1342, 1343, 1312), (1289, 1290, 1346, 1375), (1302, 1303, 1344, 1374), (1288, 1289, 1375, 1373), (1301, 1302, 1374, 1372), (1287, 1288, 1373, 1371), (1300, 1301, 1372, 1370), (1286, 1287, 1371, 1369), (1299, 1300, 1370, 1368), (1285, 1286, 1369, 1367), (1298, 1299, 1368, 1366), (1311, 1280, 1354, 1365), (1284, 1285, 1367, 1364), (1297, 1298, 1366, 1363), (1310, 1311, 1365, 1362), (1283, 1284, 1364, 1361), (1296, 1297, 1363, 1360), (1309, 1310, 1362, 1359), (1282, 1283, 1361, 1358), (1295, 1296, 1360, 1357), (1308, 1309, 1359, 1356), (1281, 1282, 1358, 1355), (1294, 1295, 1357, 1353), (1307, 1308, 1356, 1352), (1280, 1281, 1355, 1354), (1293, 1294, 1353, 1351), (1306, 1307, 1352, 1350), (1292, 1293, 1351, 1349), (1305, 1306, 1350, 1348), (1291, 1292, 1349, 1347), (1304, 1305, 1348, 1345), (1290, 1291, 1347, 1346), (1303, 1304, 1345, 1344), (1375, 1346, 1406, 1404), (1374, 1344, 1405, 1403), (1373, 1375, 1404, 1402), (1372, 1374, 1403, 1401), (1371, 1373, 1402, 1400), (1370, 1372, 1401, 1399), (1369, 1371, 1400, 1398), (1368, 1370, 1399, 1397), (1367, 1369, 1398, 1396), (1366, 1368, 1397, 1395), (1365, 1354, 1407, 1394), (1364, 1367, 1396, 1393), (1363, 1366, 1395, 1392), (1362, 1365, 1394, 1391), (1361, 1364, 1393, 1390), (1360, 1363, 1392, 1389), (1359, 1362, 1391, 1388), (1358, 1361, 1390, 1387), (1357, 1360, 1389, 1386), (1356, 1359, 1388, 1385), (1355, 1358, 1387, 1384), (1353, 1357, 1386, 1383), (1352, 1356, 1385, 1382), (1354, 1355, 1384, 1407), (1351, 1353, 1383, 1381), (1350, 1352, 1382, 1380), (1349, 1351, 1381, 1379), (1348, 1350, 1380, 1378), (1347, 1349, 1379, 1377), (1345, 1348, 1378, 1376), (1346, 1347, 1377, 1406), (1344, 1345, 1376, 1405), (1246, 1247, 1412, 1439), (1219, 1220, 1410, 1438), (1232, 1233, 1408, 1437), (1245, 1246, 1439, 1436), (1218, 1219, 1438, 1435), (1231, 1232, 1437, 1434), (1244, 1245, 1436, 1433), (1217, 1218, 1435, 1432), (1230, 1231, 1434, 1431), (1243, 1244, 1433, 1430), (1216, 1217, 1432, 1413), (1229, 1230, 1431, 1429), (1242, 1243, 1430, 1428), (1228, 1229, 1429, 1427), (1241, 1242, 1428, 1426), (1227, 1228, 1427, 1425), (1240, 1241, 1426, 1424), (1226, 1227, 1425, 1423), (1239, 1240, 1424, 1422), (1225, 1226, 1423, 1421), (1238, 1239, 1422, 1420), (1224, 1225, 1421, 1419), (1237, 1238, 1420, 1418), (1223, 1224, 1419, 1417), (1236, 1237, 1418, 1416), (1222, 1223, 1417, 1415), (1235, 1236, 1416, 1414), (1221, 1222, 1415, 1411), (1234, 1235, 1414, 1409), (1247, 1216, 1413, 1412), (1220, 1221, 1411, 1410), (1233, 1234, 1409, 1408), (1279, 1250, 1470, 1468), (1278, 1248, 1469, 1467), (1277, 1279, 1468, 1466), (1276, 1278, 1467, 1465), (1275, 1277, 1466, 1464), (1274, 1276, 1465, 1463), (1273, 1275, 1464, 1462), (1272, 1274, 1463, 1461), (1271, 1273, 1462, 1460), (1270, 1272, 1461, 1459), (1269, 1271, 1460, 1458), (1268, 1270, 1459, 1457), (1267, 1269, 1458, 1456), (1266, 1268, 1457, 1455), (1265, 1267, 1456, 1454), (1264, 1266, 1455, 1453), (1263, 1252, 1471, 1452), (1262, 1265, 1454, 1451), (1261, 1264, 1453, 1450), (1260, 1263, 1452, 1449), (1259, 1262, 1451, 1448), (1258, 1261, 1450, 1447), (1257, 1260, 1449, 1446), (1256, 1259, 1448, 1445), (1255, 1258, 1447, 1444), (1254, 1257, 1446, 1443), (1253, 1256, 1445, 1442), (1251, 1255, 1444, 1441), (1249, 1254, 1443, 1440), (1252, 1253, 1442, 1471), (1250, 1251, 1441, 1470), (1248, 1249, 1440, 1469)])
me_circle_002.polygons.foreach_set('use_smooth', [True] * 1442)
me_circle_002.use_remesh_preserve_volume = False
me_circle_002.use_remesh_preserve_attributes = False
me_circle_002.use_mirror_vertex_groups = False
me_circle_002.update()

# ---- objects
ob_circle = bpy.data.objects.new('Circle', me_circle_002)
ob_lamp = bpy.data.objects.new('Lamp', light_lamp)
ob_camera = bpy.data.objects.new('Camera', cam_camera)

# ---- transforms, parenting, visibility, modifiers, constraints
ob_circle.location = (-0.0009044, 0.009602, 1.895)
ob_circle.scale = (0.2915, 0.2915, 0.2915)
ob_circle.lineart.crease_threshold = 0.0
ob_lamp.location = (4.076, 1.005, 5.904)
ob_lamp.rotation_euler = (0.6503, 0.05522, 1.866)
ob_lamp.lock_rotations_4d = False
ob_lamp.empty_display_type = 'ARROWS'
ob_lamp.color = (0.0, 0.0, 0.0, 0.0)
ob_lamp.lineart.crease_threshold = 0.0
ob_camera.location = (7.481, -6.508, 5.344)
ob_camera.rotation_euler = (1.109, 0.0, 0.8149)
ob_camera.lock_rotations_4d = False
ob_camera.empty_display_type = 'ARROWS'
ob_camera.color = (0.0, 0.0, 0.0, 0.0)
ob_camera.display_type = 'WIRE'
ob_camera.lineart.crease_threshold = 0.0

# ---- collection membership
col_collection_1.objects.link(ob_circle)
col_collection_1.objects.link(ob_lamp)
col_collection_1.objects.link(ob_camera)

# ---- scene / render settings (as saved in the file)
scene.camera = ob_camera
scene.frame_start = 1; scene.frame_end = 250; scene.frame_set(1)
scene.render.engine = 'CYCLES'
scene.render.resolution_percentage = 50
scene.render.dither_intensity = 0.0
scene.cycles.use_denoising = False
scene.cycles.samples = 128
scene.cycles.sampling_pattern = 'TABULATED_SOBOL'
scene.cycles.use_adaptive_sampling = False
scene.cycles.use_light_tree = False
scene.cycles.blur_glossy = 0.0
scene.cycles.sample_clamp_indirect = 0.0
scene.view_settings.view_transform = 'Standard'
bpy.context.view_layer.update()
